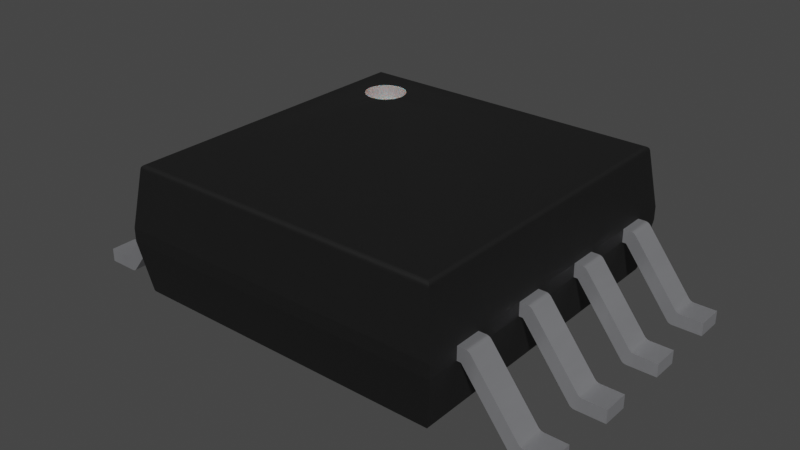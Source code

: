 # Source: SOIC127P790X216-8N.blend  (saved by Blender 3.2.14; exported with 4.5.12 LTS)
import bpy
from mathutils import Matrix  # noqa: F401  (used for matrix-valued properties, if any)

bpy.ops.wm.read_factory_settings(use_empty=True)
scene = bpy.context.scene
scene.name = 'Scene'

# ---- collections
col_collection = bpy.data.collections.new('Collection'); scene.collection.children.link(col_collection)

# ---- materials (node trees are filled in below, after node groups)
mat_plastic_chip_detailed = bpy.data.materials.new('plastic_chip_detailed')
mat_plastic_chip_detailed.use_transparent_shadow = False
mat_plastic_chip_detailed.preview_render_type = 'CUBE'
mat_metal_pins = bpy.data.materials.new('metal_pins')
mat_metal_pins.use_transparent_shadow = False
mat_metal_pins.preview_render_type = 'CUBE'
mat_white_markings = bpy.data.materials.new('white_markings')
mat_white_markings.use_transparent_shadow = False
mat_white_markings.preview_render_type = 'FLAT'

# ---- material node trees
mat_plastic_chip_detailed.use_nodes = True; mat_plastic_chip_detailed.node_tree.nodes.clear()
_N = mat_plastic_chip_detailed.node_tree.nodes; _L = mat_plastic_chip_detailed.node_tree.links
n0 = _N.new('ShaderNodeTexVoronoi'); n0.name = 'Voronoi Texture'; n0.location = (-17912, 1250)
n1 = _N.new('ShaderNodeOutputMaterial'); n1.name = 'Material Output'; n1.location = (1872, 639)
n2 = _N.new('ShaderNodeNewGeometry'); n2.name = 'Geometry'; n2.location = (961, 1090)
n3 = _N.new('ShaderNodeValToRGB'); n3.name = 'ColorRamp.007'; n3.location = (1181, 773)
while len(n3.color_ramp.elements) > 1: n3.color_ramp.elements.remove(n3.color_ramp.elements[-1])
n3.color_ramp.elements[0].position = 0.3182; n3.color_ramp.elements[0].color = (0.5119, 0.5119, 0.5119, 1.0)
_e = n3.color_ramp.elements.new(0.75); _e.color = (1.0, 0.8921, 0.9277, 1.0)
n4 = _N.new('ShaderNodeTexCoord'); n4.name = 'Texture Coordinate.001'; n4.location = (351, 244)
n5 = _N.new('ShaderNodeBump'); n5.name = 'Bump.001'; n5.location = (1139, 402)
n5.inputs[0].default_value = 0.04
n5.inputs[1].default_value = 1.0
n5.inputs[2].default_value = 1.0
n6 = _N.new('ShaderNodeBsdfPrincipled'); n6.name = 'Principled BSDF'; n6.location = (1501, 615)
n6.distribution = 'GGX'
n6.subsurface_method = 'BURLEY'
n6.inputs[3].default_value = 1.45
n6.inputs[27].default_value = (0.0, 0.0, 0.0, 1.0)
n6.inputs[28].default_value = 1.0
n7 = _N.new('ShaderNodeValToRGB'); n7.name = 'ColorRamp.006'; n7.location = (1181, 1056)
while len(n7.color_ramp.elements) > 1: n7.color_ramp.elements.remove(n7.color_ramp.elements[-1])
n7.color_ramp.elements[0].position = 0.5023; n7.color_ramp.elements[0].color = (0.006974, 0.006974, 0.006974, 1.0)
_e = n7.color_ramp.elements.new(0.5523); _e.color = (0.06171, 0.05594, 0.05776, 1.0)
n8 = _N.new('ShaderNodeTexNoise'); n8.name = 'Noise Texture.002'; n8.location = (690, 352)
n8.inputs[3].default_value = 8.0
n9 = _N.new('ShaderNodeBump'); n9.name = 'Bump'; n9.location = (843, 652)
n9.inputs[0].default_value = 0.1
n9.inputs[1].default_value = 1.0
n9.inputs[2].default_value = 1.0
_L.new(n2.outputs[7], n7.inputs[0])
_L.new(n7.outputs[0], n6.inputs[0])
_L.new(n2.outputs[7], n3.inputs[0])
_L.new(n3.outputs[0], n6.inputs[2])
_L.new(n8.outputs[0], n5.inputs[3])
_L.new(n9.outputs[0], n5.inputs[4])
_L.new(n5.outputs[0], n6.inputs[5])
_L.new(n6.outputs[0], n1.inputs[0])
_L.new(n4.outputs[2], n8.inputs[0])
n1.is_active_output = True
mat_metal_pins.use_nodes = True; mat_metal_pins.node_tree.nodes.clear()
_N = mat_metal_pins.node_tree.nodes; _L = mat_metal_pins.node_tree.links
n0 = _N.new('ShaderNodeMapping'); n0.name = 'Mapping'; n0.location = (-1447, -91)
n0.inputs[3].default_value = (4.8, 1.2, 1.1)
n1 = _N.new('ShaderNodeBsdfPrincipled'); n1.name = 'Principled BSDF'; n1.location = (-560, 254)
n1.distribution = 'GGX'
n1.subsurface_method = 'BURLEY'
n1.inputs[1].default_value = 0.7818
n1.inputs[2].default_value = 0.2886
n1.inputs[3].default_value = 1.45
n1.inputs[13].default_value = 0.0
n1.inputs[27].default_value = (0.0, 0.0, 0.0, 1.0)
n1.inputs[28].default_value = 1.0
n2 = _N.new('ShaderNodeOutputMaterial'); n2.name = 'Material Output.002'; n2.location = (-205, 253)
n2.width = 213
n3 = _N.new('ShaderNodeTexNoise'); n3.name = 'Noise Texture.002'; n3.location = (-1228, -73)
n3.inputs[2].default_value = 0.1
n3.inputs[3].default_value = 7.0
n3.inputs[4].default_value = 0.6
n3.inputs[8].default_value = 0.4
n4 = _N.new('ShaderNodeTexCoord'); n4.name = 'Texture Coordinate'; n4.location = (-1636, -116)
n5 = _N.new('ShaderNodeMix'); n5.name = 'Mix.001'; n5.location = (-921, 45)
n5.data_type = 'RGBA'
n5.inputs[6].default_value = (0.9398, 0.9547, 1.0, 1.0)
n5.inputs[7].default_value = (0.13, 0.1259, 0.1359, 1.0)
n6 = _N.new('ShaderNodeBump'); n6.name = 'Bump.001'; n6.location = (-1001, -227)
n6.inputs[0].default_value = 0.05
n6.inputs[1].default_value = 0.01
n6.inputs[2].default_value = 1.0
_L.new(n1.outputs[0], n2.inputs[0])
_L.new(n3.outputs[0], n6.inputs[3])
_L.new(n0.outputs[0], n3.inputs[0])
_L.new(n3.outputs[0], n5.inputs[0])
_L.new(n4.outputs[3], n0.inputs[0])
_L.new(n5.outputs[2], n1.inputs[0])
_L.new(n6.outputs[0], n1.inputs[5])
n2.is_active_output = True
mat_white_markings.use_nodes = True; mat_white_markings.node_tree.nodes.clear()
_N = mat_white_markings.node_tree.nodes; _L = mat_white_markings.node_tree.links
n0 = _N.new('ShaderNodeOutputMaterial'); n0.name = 'Material Output'; n0.location = (300, 300)
n1 = _N.new('ShaderNodeBsdfPrincipled'); n1.name = 'Principled BSDF'; n1.location = (-34, 272)
n1.distribution = 'GGX'
n1.subsurface_method = 'BURLEY'
n1.inputs[1].default_value = 0.02
n1.inputs[2].default_value = 0.4636
n1.inputs[3].default_value = 1.4
n1.inputs[8].default_value = 1.0
n1.inputs[10].default_value = 0.3682
n1.inputs[13].default_value = 0.6591
n1.inputs[18].default_value = 0.2318
n1.inputs[20].default_value = 0.6709
n1.inputs[24].default_value = 0.1191
n1.inputs[27].default_value = (0.0, 0.0, 0.0, 1.0)
n1.inputs[28].default_value = 1.0
n2 = _N.new('ShaderNodeMapping'); n2.name = 'Mapping'; n2.location = (-1010, 265)
n2.inputs[3].default_value = (3.0, 1.0, 1.0)
n3 = _N.new('ShaderNodeTexCoord'); n3.name = 'Texture Coordinate'; n3.location = (-1250, 180)
n4 = _N.new('ShaderNodeBump'); n4.name = 'Bump'; n4.location = (-376, -99)
n4.inputs[0].default_value = 0.05
n4.inputs[1].default_value = 1.0
n4.inputs[2].default_value = 1.0
n5 = _N.new('ShaderNodeTexNoise'); n5.name = 'Noise Texture'; n5.location = (-662, 176)
n5.inputs[2].default_value = 88.0
n5.inputs[3].default_value = 10.8
n5.inputs[4].default_value = 0.9167
n5.inputs[8].default_value = 1.6
n6 = _N.new('ShaderNodeValToRGB'); n6.name = 'ColorRamp'; n6.location = (-354, 186)
while len(n6.color_ramp.elements) > 1: n6.color_ramp.elements.remove(n6.color_ramp.elements[-1])
n6.color_ramp.elements[0].position = 0.0; n6.color_ramp.elements[0].color = (0.2596, 0.2596, 0.2596, 1.0)
_e = n6.color_ramp.elements.new(1.0); _e.color = (0.6303, 0.6303, 0.6303, 1.0)
n7 = _N.new('ShaderNodeMix'); n7.name = 'Mix'; n7.location = (-204, 152)
n7.data_type = 'RGBA'
n7.inputs[0].default_value = 0.3682
n7.inputs[7].default_value = (0.2525, 0.2525, 0.2525, 1.0)
_L.new(n5.outputs[0], n6.inputs[0])
_L.new(n1.outputs[0], n0.inputs[0])
_L.new(n3.outputs[2], n2.inputs[0])
_L.new(n2.outputs[0], n5.inputs[0])
_L.new(n5.outputs[0], n4.inputs[3])
_L.new(n4.outputs[0], n1.inputs[5])
_L.new(n6.outputs[0], n7.inputs[6])
_L.new(n7.outputs[2], n1.inputs[0])
n0.is_active_output = True

# ---- world
world_world = bpy.data.worlds.new('World'); scene.world = world_world
world_world.use_nodes = True; world_world.node_tree.nodes.clear()
_N = world_world.node_tree.nodes; _L = world_world.node_tree.links
n0 = _N.new('ShaderNodeOutputWorld'); n0.name = 'World Output'; n0.location = (300, 300)
n1 = _N.new('ShaderNodeBackground'); n1.name = 'Background'; n1.location = (10, 300)
n1.inputs[0].default_value = (0.05088, 0.05088, 0.05088, 1.0)
_L.new(n1.outputs[0], n0.inputs[0])
n0.is_active_output = True
world_world.color = (0.05088, 0.05088, 0.05088)
world_world.use_sun_shadow = False
world_world.sun_shadow_jitter_overblur = 0.0

# ---- meshes
me_shape_9_indexedfaceset_001 = bpy.data.meshes.new('SHAPE_9_IndexedFaceSet.001')
me_shape_9_indexedfaceset_001.from_pydata([(-0.9544, -0.9544, 0.05906), (-0.9544, 0.9544, 0.05906), (-0.9816, 0.9816, 0.08242), (-0.979, 0.979, 0.07419), (-0.9621, 0.9621, 0.06016), (-0.9621, -0.9621, 0.06016), (-1.03, -1.03, 0.3935), (-1.03, 1.03, 0.3935), (-0.9816, -0.9816, 0.08242), (-0.979, -0.979, 0.07419), (-0.9759, -0.9759, 0.06933), (-0.9692, -0.9692, 0.06337), (0.9816, -0.9816, 0.08242), (0.979, -0.979, 0.07419), (0.9621, -0.9621, 0.06016), (1.03, -1.03, 0.3935), (0.9816, 0.9816, 0.08242), (-0.9759, 0.9759, 0.06933), (-0.9692, 0.9692, 0.06337), (0.9637, 0.9637, 0.06068), (0.9781, 0.9781, 0.07258), (-1.03, 1.03, 0.4752), (-0.9813, 0.9813, 0.8266), (0.9544, -0.9544, 0.05906), (0.9544, 0.9544, 0.05906), (0.9712, 0.9712, 0.06475), (0.975, 0.975, 0.06833), (0.9759, -0.9759, 0.06933), (0.9692, -0.9692, 0.06337), (1.03, -1.03, 0.4752), (1.03, 1.03, 0.3935), (1.03, 1.03, 0.4752), (-0.9813, -0.9813, 0.8266), (-1.03, -1.03, 0.4752), (-0.9757, -0.9757, 0.8399), (-0.9622, -0.9622, 0.8492), (-0.9788, 0.9788, 0.8349), (-0.9757, 0.9757, 0.8399), (-0.9696, 0.9696, 0.8455), (-0.9622, 0.9622, 0.8492), (0.9813, -0.9813, 0.8266), (0.9813, 0.9813, 0.8266), (0.9788, -0.9788, 0.8349), (0.9696, -0.9696, 0.8455), (0.9622, -0.9622, 0.8492), (-0.9788, -0.9788, 0.8349), (-0.9696, -0.9696, 0.8455), (-0.954, -0.954, 0.8504), (0.954, -0.954, 0.8504), (-0.5688, 0.7264, 0.8504), (-0.6021, 0.7841, 0.8504), (-0.6288, 0.8046, 0.8504), (-0.6598, 0.8174, 0.8504), (-0.8046, 0.7575, 0.8504), (-0.8174, 0.7264, 0.8504), (-0.7841, 0.6021, 0.8504), (-0.7575, 0.5817, 0.8504), (-0.7264, 0.5688, 0.8504), (-0.6931, 0.5644, 0.8504), (-0.6598, 0.5688, 0.8504), (-0.5817, 0.6288, 0.8504), (-0.954, 0.954, 0.8504), (0.9748, 0.9748, 0.8409), (0.9779, 0.9779, 0.8366), (0.9757, -0.9757, 0.8399), (0.954, 0.954, 0.8504), (0.9634, 0.9634, 0.8487), (0.971, 0.971, 0.8446), (-0.5688, 0.7264, 0.7654), (-0.6021, 0.7841, 0.7654), (-0.6288, 0.8046, 0.7654), (-0.6931, 0.8218, 0.7654), (-0.7841, 0.7841, 0.7654), (-0.8174, 0.7264, 0.7654), (-0.8218, 0.6931, 0.7654), (-0.8174, 0.6598, 0.7654), (-0.8046, 0.6288, 0.7654), (-0.7841, 0.6021, 0.7654), (-0.7264, 0.5688, 0.7654), (-0.6598, 0.5688, 0.7654), (-0.5688, 0.6598, 0.7654), (-0.5644, 0.6931, 0.7654), (-0.5644, 0.6931, 0.8504), (-0.5817, 0.7575, 0.8504), (-0.6931, 0.8218, 0.8504), (-0.7264, 0.8174, 0.8504), (-0.7575, 0.8046, 0.8504), (-0.7841, 0.7841, 0.8504), (-0.8218, 0.6931, 0.8504), (-0.8174, 0.6598, 0.8504), (-0.8046, 0.6288, 0.8504), (-0.6288, 0.5817, 0.8504), (-0.6021, 0.6021, 0.8504), (-0.5688, 0.6598, 0.8504), (-0.5817, 0.7575, 0.7654), (-0.6598, 0.8174, 0.7654), (-0.7264, 0.8174, 0.7654), (-0.7575, 0.8046, 0.7654), (-0.8046, 0.7575, 0.7654), (-0.7575, 0.5817, 0.7654), (-0.6931, 0.5644, 0.7654), (-0.6288, 0.5817, 0.7654), (-0.6021, 0.6021, 0.7654), (-0.5817, 0.6288, 0.7654), (-1.418, 0.8317, 0.08169), (-1.378, 0.8317, 0.0), (-1.555, 0.8317, 0.08169), (-1.393, 0.8317, 0.09089), (-1.092, 0.8317, 0.471), (-1.03, 0.8317, 0.4752), (-1.369, 0.8317, 0.001059), (-1.352, 0.8317, 0.009201), (-1.418, 0.6683, 0.08169), (-1.409, 0.8317, 0.08275), (-1.4, 0.8317, 0.08587), (-1.386, 0.8317, 0.09756), (-1.4, 0.6683, 0.08587), (-1.393, 0.6683, 0.09089), (-1.555, 0.6683, 0.0), (-1.36, 0.6683, 0.004179), (-1.346, 0.6683, 0.01586), (-1.03, 0.6683, 0.4752), (-1.106, 0.6683, 0.4593), (-1.083, 0.6683, 0.4741), (-1.386, 0.6683, 0.09756), (-1.409, 0.6683, 0.08275), (-1.555, 0.6683, 0.08169), (-1.555, 0.8317, 0.0), (-1.378, 0.6683, 0.0), (-1.36, 0.8317, 0.004179), (-1.346, 0.8317, 0.01586), (-1.369, 0.6683, 0.001059), (-1.352, 0.6683, 0.009201), (-1.054, 0.8317, 0.3935), (-1.03, 0.8317, 0.3935), (-1.054, 0.6683, 0.3935), (-1.03, 0.6683, 0.3935), (-1.074, 0.6683, 0.4752), (-1.074, 0.8317, 0.4752), (-1.1, 0.6683, 0.466), (-1.092, 0.6683, 0.471), (-1.106, 0.8317, 0.4593), (-1.1, 0.8317, 0.466), (-1.083, 0.8317, 0.4741), (1.418, 0.8317, 0.08169), (1.418, 0.6683, 0.08169), (1.369, 0.8317, 0.001059), (1.36, 0.8317, 0.004179), (1.352, 0.8317, 0.009201), (1.054, 0.8317, 0.3935), (1.092, 0.8317, 0.471), (1.083, 0.8317, 0.4741), (1.386, 0.8317, 0.09756), (1.393, 0.8317, 0.09089), (1.555, 0.8317, 0.08169), (1.409, 0.6683, 0.08275), (1.4, 0.6683, 0.08587), (1.393, 0.6683, 0.09089), (1.386, 0.6683, 0.09756), (1.409, 0.8317, 0.08275), (1.4, 0.8317, 0.08587), (1.555, 0.6683, 0.0), (1.555, 0.6683, 0.08169), (1.1, 0.6683, 0.466), (1.092, 0.6683, 0.471), (1.03, 0.6683, 0.4752), (1.054, 0.6683, 0.3935), (1.36, 0.6683, 0.004179), (1.352, 0.6683, 0.009201), (1.555, 0.8317, 0.0), (1.378, 0.6683, 0.0), (1.369, 0.6683, 0.001059), (1.346, 0.6683, 0.01586), (1.378, 0.8317, 0.0), (1.346, 0.8317, 0.01586), (1.03, 0.8317, 0.3935), (1.03, 0.6683, 0.3935), (1.03, 0.8317, 0.4752), (1.074, 0.8317, 0.4752), (1.106, 0.6683, 0.4593), (1.106, 0.8317, 0.4593), (1.1, 0.8317, 0.466), (1.074, 0.6683, 0.4752), (1.083, 0.6683, 0.4741), (-1.418, 0.3317, 0.08169), (-1.555, 0.3317, 0.0), (-1.4, 0.3317, 0.08587), (-1.393, 0.3317, 0.09089), (-1.386, 0.3317, 0.09756), (-1.106, 0.3317, 0.4593), (-1.1, 0.3317, 0.466), (-1.083, 0.3317, 0.4741), (-1.369, 0.3317, 0.001059), (-1.409, 0.3317, 0.08275), (-1.555, 0.3317, 0.08169), (-1.369, 0.1683, 0.001059), (-1.36, 0.1683, 0.004179), (-1.352, 0.1683, 0.009201), (-1.346, 0.1683, 0.01586), (-1.054, 0.1683, 0.3935), (-1.074, 0.1683, 0.4752), (-1.106, 0.1683, 0.4593), (-1.1, 0.1683, 0.466), (-1.092, 0.1683, 0.471), (-1.083, 0.1683, 0.4741), (-1.386, 0.1683, 0.09756), (-1.418, 0.1683, 0.08169), (-1.409, 0.1683, 0.08275), (-1.4, 0.1683, 0.08587), (-1.393, 0.1683, 0.09089), (-1.555, 0.1683, 0.08169), (-1.378, 0.3317, 0.0), (-1.555, 0.1683, 0.0), (-1.378, 0.1683, 0.0), (-1.36, 0.3317, 0.004179), (-1.352, 0.3317, 0.009201), (-1.346, 0.3317, 0.01586), (-1.054, 0.3317, 0.3935), (-1.03, 0.1683, 0.3935), (-1.03, 0.3317, 0.3935), (-1.03, 0.1683, 0.4752), (-1.03, 0.3317, 0.4752), (-1.074, 0.3317, 0.4752), (-1.092, 0.3317, 0.471), (1.418, 0.3317, 0.08169), (1.555, 0.1683, 0.08169), (1.555, 0.3317, 0.0), (1.369, 0.3317, 0.001059), (1.36, 0.3317, 0.004179), (1.352, 0.3317, 0.009201), (1.346, 0.3317, 0.01586), (1.054, 0.3317, 0.3935), (1.03, 0.3317, 0.3935), (1.03, 0.3317, 0.4752), (1.092, 0.3317, 0.471), (1.083, 0.3317, 0.4741), (1.409, 0.3317, 0.08275), (1.555, 0.3317, 0.08169), (1.418, 0.1683, 0.08169), (1.409, 0.1683, 0.08275), (1.4, 0.1683, 0.08587), (1.4, 0.3317, 0.08587), (1.393, 0.3317, 0.09089), (1.393, 0.1683, 0.09089), (1.1, 0.1683, 0.466), (1.092, 0.1683, 0.471), (1.083, 0.1683, 0.4741), (1.054, 0.1683, 0.3935), (1.346, 0.1683, 0.01586), (1.555, 0.1683, 0.0), (1.378, 0.3317, 0.0), (1.378, 0.1683, 0.0), (1.369, 0.1683, 0.001059), (1.36, 0.1683, 0.004179), (1.352, 0.1683, 0.009201), (1.03, 0.1683, 0.3935), (1.386, 0.1683, 0.09756), (1.106, 0.1683, 0.4593), (1.386, 0.3317, 0.09756), (1.03, 0.1683, 0.4752), (1.106, 0.3317, 0.4593), (1.1, 0.3317, 0.466), (1.074, 0.3317, 0.4752), (1.074, 0.1683, 0.4752), (-1.555, -0.1683, 0.08169), (-1.418, -0.1683, 0.08169), (-1.409, -0.1683, 0.08275), (-1.393, -0.1683, 0.09089), (-1.106, -0.1683, 0.4593), (-1.1, -0.1683, 0.466), (-1.092, -0.1683, 0.471), (-1.083, -0.1683, 0.4741), (-1.074, -0.1683, 0.4752), (-1.03, -0.1683, 0.4752), (-1.346, -0.1683, 0.01586), (-1.36, -0.1683, 0.004179), (-1.4, -0.1683, 0.08587), (-1.386, -0.1683, 0.09756), (-1.386, -0.3317, 0.09756), (-1.4, -0.3317, 0.08587), (-1.393, -0.3317, 0.09089), (-1.555, -0.3317, 0.08169), (-1.555, -0.1683, 0.0), (-1.378, -0.3317, 0.0), (-1.369, -0.3317, 0.001059), (-1.352, -0.3317, 0.009201), (-1.03, -0.3317, 0.4752), (-1.106, -0.3317, 0.4593), (-1.1, -0.3317, 0.466), (-1.092, -0.3317, 0.471), (-1.418, -0.3317, 0.08169), (-1.409, -0.3317, 0.08275), (-1.378, -0.1683, 0.0), (-1.555, -0.3317, 0.0), (-1.369, -0.1683, 0.001059), (-1.352, -0.1683, 0.009201), (-1.36, -0.3317, 0.004179), (-1.346, -0.3317, 0.01586), (-1.054, -0.3317, 0.3935), (-1.054, -0.1683, 0.3935), (-1.03, -0.3317, 0.3935), (-1.03, -0.1683, 0.3935), (-1.083, -0.3317, 0.4741), (-1.074, -0.3317, 0.4752), (1.369, -0.1683, 0.001059), (1.352, -0.1683, 0.009201), (1.054, -0.1683, 0.3935), (1.03, -0.1683, 0.4752), (1.074, -0.1683, 0.4752), (1.1, -0.1683, 0.466), (1.083, -0.1683, 0.4741), (1.386, -0.1683, 0.09756), (1.418, -0.1683, 0.08169), (1.4, -0.1683, 0.08587), (1.393, -0.1683, 0.09089), (1.555, -0.1683, 0.08169), (1.409, -0.3317, 0.08275), (1.4, -0.3317, 0.08587), (1.409, -0.1683, 0.08275), (1.555, -0.3317, 0.08169), (1.378, -0.3317, 0.0), (1.555, -0.3317, 0.0), (1.418, -0.3317, 0.08169), (1.393, -0.3317, 0.09089), (1.386, -0.3317, 0.09756), (1.106, -0.3317, 0.4593), (1.1, -0.3317, 0.466), (1.092, -0.3317, 0.471), (1.083, -0.3317, 0.4741), (1.054, -0.3317, 0.3935), (1.346, -0.3317, 0.01586), (1.555, -0.1683, 0.0), (1.369, -0.3317, 0.001059), (1.36, -0.3317, 0.004179), (1.352, -0.3317, 0.009201), (1.378, -0.1683, 0.0), (1.36, -0.1683, 0.004179), (1.346, -0.1683, 0.01586), (1.03, -0.1683, 0.3935), (1.03, -0.3317, 0.3935), (1.03, -0.3317, 0.4752), (1.106, -0.1683, 0.4593), (1.092, -0.1683, 0.471), (1.074, -0.3317, 0.4752), (-1.555, -0.6683, 0.08169), (-1.555, -0.6683, 0.0), (-1.378, -0.6683, 0.0), (-1.4, -0.6683, 0.08587), (-1.393, -0.6683, 0.09089), (-1.092, -0.6683, 0.471), (-1.03, -0.6683, 0.4752), (-1.03, -0.6683, 0.3935), (-1.369, -0.6683, 0.001059), (-1.36, -0.6683, 0.004179), (-1.418, -0.8317, 0.08169), (-1.418, -0.6683, 0.08169), (-1.409, -0.6683, 0.08275), (-1.386, -0.8317, 0.09756), (-1.4, -0.8317, 0.08587), (-1.393, -0.8317, 0.09089), (-1.555, -0.8317, 0.0), (-1.555, -0.8317, 0.08169), (-1.36, -0.8317, 0.004179), (-1.352, -0.8317, 0.009201), (-1.054, -0.8317, 0.3935), (-1.074, -0.8317, 0.4752), (-1.083, -0.8317, 0.4741), (-1.409, -0.8317, 0.08275), (-1.378, -0.8317, 0.0), (-1.352, -0.6683, 0.009201), (-1.346, -0.8317, 0.01586), (-1.369, -0.8317, 0.001059), (-1.346, -0.6683, 0.01586), (-1.054, -0.6683, 0.3935), (-1.03, -0.8317, 0.3935), (-1.386, -0.6683, 0.09756), (-1.106, -0.6683, 0.4593), (-1.03, -0.8317, 0.4752), (-1.074, -0.6683, 0.4752), (-1.106, -0.8317, 0.4593), (-1.1, -0.8317, 0.466), (-1.092, -0.8317, 0.471), (-1.1, -0.6683, 0.466), (-1.083, -0.6683, 0.4741), (1.418, -0.8317, 0.08169), (1.555, -0.8317, 0.08169), (1.378, -0.6683, 0.0), (1.369, -0.6683, 0.001059), (1.352, -0.6683, 0.009201), (1.346, -0.6683, 0.01586), (1.054, -0.6683, 0.3935), (1.03, -0.6683, 0.4752), (1.1, -0.6683, 0.466), (1.083, -0.6683, 0.4741), (1.409, -0.6683, 0.08275), (1.4, -0.6683, 0.08587), (1.418, -0.6683, 0.08169), (1.393, -0.6683, 0.09089), (1.555, -0.6683, 0.08169), (1.378, -0.8317, 0.0), (1.409, -0.8317, 0.08275), (1.4, -0.8317, 0.08587), (1.393, -0.8317, 0.09089), (1.092, -0.8317, 0.471), (1.083, -0.8317, 0.4741), (1.074, -0.8317, 0.4752), (1.054, -0.8317, 0.3935), (1.369, -0.8317, 0.001059), (1.36, -0.8317, 0.004179), (1.352, -0.8317, 0.009201), (1.555, -0.8317, 0.0), (1.555, -0.6683, 0.0), (1.36, -0.6683, 0.004179), (1.346, -0.8317, 0.01586), (1.03, -0.8317, 0.3935), (1.03, -0.6683, 0.3935), (1.03, -0.8317, 0.4752), (1.386, -0.8317, 0.09756), (1.106, -0.8317, 0.4593), (1.386, -0.6683, 0.09756), (1.074, -0.6683, 0.4752), (1.106, -0.6683, 0.4593), (1.092, -0.6683, 0.471), (1.1, -0.8317, 0.466)], [], [(24, 1, 0), (24, 0, 23), (2, 6, 8), (2, 7, 6), (8, 15, 12), (8, 6, 15), (4, 0, 1), (4, 5, 0), (18, 10, 11), (18, 11, 5), (18, 5, 4), (17, 9, 10), (17, 10, 18), (3, 8, 9), (3, 9, 17), (2, 8, 3), (33, 6, 7), (33, 7, 21), (2, 16, 30), (2, 30, 7), (13, 9, 8), (13, 8, 12), (27, 10, 9), (27, 9, 13), (28, 11, 10), (28, 5, 11), (28, 10, 27), (14, 0, 5), (14, 5, 28), (23, 0, 14), (29, 15, 6), (29, 6, 33), (16, 12, 15), (16, 15, 30), (24, 4, 1), (19, 18, 4), (19, 4, 24), (25, 17, 18), (25, 18, 19), (26, 17, 25), (20, 3, 17), (20, 17, 26), (16, 2, 3), (16, 3, 20), (21, 32, 33), (22, 32, 21), (31, 7, 30), (31, 21, 7), (16, 13, 12), (20, 27, 13), (20, 13, 16), (26, 27, 20), (25, 28, 27), (25, 27, 26), (19, 14, 28), (19, 28, 25), (24, 23, 14), (24, 14, 19), (29, 30, 15), (29, 31, 30), (33, 40, 29), (32, 40, 33), (36, 45, 32), (36, 32, 22), (37, 34, 45), (37, 46, 34), (37, 45, 36), (38, 35, 46), (38, 46, 37), (39, 47, 35), (39, 35, 38), (61, 47, 39), (21, 31, 41), (22, 21, 41), (31, 29, 40), (41, 31, 40), (44, 47, 48), (44, 35, 47), (43, 34, 46), (43, 46, 35), (43, 35, 44), (64, 45, 34), (64, 34, 43), (42, 32, 45), (42, 45, 64), (40, 32, 42), (56, 47, 55), (90, 55, 47), (89, 90, 47), (57, 47, 56), (58, 47, 57), (59, 47, 58), (91, 47, 59), (48, 47, 91), (61, 53, 54), (61, 54, 88), (61, 88, 89), (61, 89, 47), (92, 48, 91), (87, 53, 61), (60, 48, 92), (86, 87, 61), (85, 86, 61), (84, 85, 61), (52, 84, 61), (65, 82, 49), (65, 49, 83), (65, 83, 50), (65, 50, 51), (65, 60, 93), (65, 93, 82), (65, 48, 60), (65, 52, 61), (65, 51, 52), (41, 36, 22), (63, 37, 36), (63, 36, 41), (62, 37, 63), (67, 38, 37), (67, 37, 62), (66, 39, 38), (66, 38, 67), (65, 61, 39), (65, 39, 66), (65, 44, 48), (66, 43, 44), (66, 44, 65), (67, 64, 43), (67, 43, 66), (62, 64, 67), (63, 42, 64), (63, 64, 62), (41, 40, 42), (41, 42, 63), (49, 81, 68), (49, 82, 81), (83, 68, 94), (83, 49, 68), (50, 94, 69), (50, 83, 94), (51, 69, 70), (51, 50, 69), (52, 70, 95), (52, 51, 70), (84, 95, 71), (84, 52, 95), (85, 71, 96), (85, 84, 71), (86, 96, 97), (86, 85, 96), (87, 97, 72), (87, 86, 97), (53, 72, 98), (53, 87, 72), (54, 98, 73), (54, 53, 98), (88, 54, 73), (88, 73, 74), (89, 88, 74), (89, 74, 75), (90, 89, 75), (90, 75, 76), (55, 76, 77), (55, 90, 76), (56, 77, 99), (56, 55, 77), (57, 99, 78), (57, 78, 100), (57, 56, 99), (58, 57, 100), (59, 100, 79), (59, 79, 101), (59, 58, 100), (91, 59, 101), (92, 101, 102), (92, 91, 101), (60, 102, 103), (60, 103, 80), (60, 92, 102), (93, 60, 80), (82, 80, 81), (82, 93, 80), (80, 103, 102), (69, 68, 81), (69, 94, 68), (69, 95, 70), (69, 71, 95), (69, 96, 71), (69, 97, 96), (69, 72, 97), (69, 98, 72), (69, 73, 98), (69, 74, 73), (69, 75, 74), (69, 76, 75), (69, 77, 76), (69, 99, 77), (69, 78, 99), (69, 100, 78), (69, 79, 100), (69, 101, 79), (69, 102, 101), (69, 81, 80), (69, 80, 102), (104, 126, 106), (104, 112, 126), (104, 127, 105), (104, 106, 127), (130, 105, 110), (130, 110, 129), (130, 129, 111), (113, 104, 105), (114, 105, 130), (114, 113, 105), (107, 114, 130), (115, 107, 130), (133, 115, 130), (141, 115, 133), (138, 142, 141), (138, 108, 142), (138, 143, 108), (138, 141, 133), (109, 133, 134), (109, 138, 133), (115, 124, 117), (107, 115, 117), (114, 117, 116), (114, 107, 117), (113, 116, 125), (113, 114, 116), (104, 125, 112), (104, 113, 125), (126, 118, 127), (126, 127, 106), (139, 140, 123), (139, 123, 137), (122, 139, 137), (135, 121, 136), (135, 137, 121), (135, 122, 137), (124, 122, 135), (120, 116, 117), (120, 117, 124), (120, 124, 135), (119, 120, 132), (131, 120, 119), (128, 112, 125), (128, 125, 116), (128, 116, 120), (128, 120, 131), (118, 126, 112), (118, 112, 128), (105, 127, 118), (105, 118, 128), (130, 132, 120), (111, 132, 130), (129, 119, 132), (129, 132, 111), (110, 131, 119), (110, 119, 129), (105, 128, 131), (105, 131, 110), (135, 130, 120), (135, 133, 130), (134, 133, 135), (134, 135, 136), (121, 134, 136), (121, 109, 134), (122, 124, 115), (122, 115, 141), (109, 121, 137), (109, 137, 138), (142, 139, 122), (142, 122, 141), (108, 140, 139), (108, 139, 142), (143, 123, 140), (143, 137, 123), (143, 140, 108), (138, 137, 143), (154, 145, 144), (154, 162, 145), (181, 150, 151), (181, 151, 178), (180, 181, 178), (149, 177, 175), (149, 178, 177), (149, 180, 178), (152, 180, 149), (174, 160, 153), (174, 153, 152), (174, 152, 149), (147, 174, 148), (146, 174, 147), (173, 144, 159), (173, 159, 160), (173, 160, 174), (173, 174, 146), (169, 154, 144), (169, 144, 173), (159, 145, 155), (159, 144, 145), (160, 155, 156), (160, 159, 155), (153, 156, 157), (153, 157, 158), (153, 160, 156), (152, 153, 158), (162, 169, 161), (162, 154, 169), (179, 164, 163), (179, 183, 164), (179, 182, 183), (166, 165, 182), (166, 176, 165), (166, 182, 179), (158, 166, 179), (172, 157, 156), (172, 158, 157), (172, 166, 158), (167, 168, 172), (170, 155, 145), (170, 156, 155), (170, 171, 167), (170, 172, 156), (170, 167, 172), (161, 145, 162), (161, 170, 145), (169, 170, 161), (169, 173, 170), (146, 171, 170), (146, 170, 173), (147, 167, 171), (147, 171, 146), (148, 168, 167), (148, 172, 168), (148, 167, 147), (174, 172, 148), (166, 172, 174), (166, 174, 149), (149, 175, 176), (149, 176, 166), (165, 176, 175), (165, 175, 177), (179, 152, 158), (179, 180, 152), (178, 165, 177), (178, 182, 165), (178, 183, 182), (151, 183, 178), (150, 164, 183), (150, 183, 151), (181, 163, 164), (181, 164, 150), (180, 179, 163), (180, 163, 181), (184, 210, 194), (184, 206, 210), (184, 185, 211), (184, 194, 185), (216, 211, 192), (216, 192, 214), (216, 214, 215), (193, 184, 211), (186, 211, 216), (186, 193, 211), (187, 186, 216), (188, 187, 216), (217, 188, 216), (189, 188, 217), (222, 190, 189), (222, 223, 190), (222, 191, 223), (222, 189, 217), (221, 217, 219), (221, 222, 217), (188, 205, 209), (187, 188, 209), (186, 209, 208), (186, 187, 209), (193, 208, 207), (193, 186, 208), (184, 207, 206), (184, 193, 207), (210, 212, 185), (210, 185, 194), (202, 203, 204), (202, 204, 200), (201, 202, 200), (199, 220, 218), (199, 200, 220), (199, 201, 200), (205, 201, 199), (198, 208, 209), (198, 209, 205), (198, 205, 199), (196, 198, 197), (195, 198, 196), (213, 206, 207), (213, 207, 208), (213, 208, 198), (213, 198, 195), (212, 210, 206), (212, 206, 213), (211, 185, 212), (211, 212, 213), (216, 197, 198), (215, 197, 216), (214, 196, 197), (214, 197, 215), (192, 195, 196), (192, 196, 214), (211, 213, 195), (211, 195, 192), (199, 216, 198), (199, 217, 216), (219, 217, 199), (219, 199, 218), (220, 219, 218), (220, 221, 219), (201, 205, 188), (201, 188, 189), (221, 220, 200), (221, 200, 222), (190, 202, 201), (190, 201, 189), (223, 203, 202), (223, 202, 190), (191, 204, 203), (191, 200, 204), (191, 203, 223), (222, 200, 191), (237, 238, 224), (237, 225, 238), (261, 234, 235), (261, 235, 262), (260, 261, 262), (231, 233, 232), (231, 262, 233), (231, 260, 262), (258, 260, 231), (230, 241, 242), (230, 242, 258), (230, 258, 231), (228, 230, 229), (227, 230, 228), (250, 224, 236), (250, 236, 241), (250, 241, 230), (250, 230, 227), (226, 237, 224), (226, 224, 250), (236, 238, 239), (236, 224, 238), (241, 239, 240), (241, 236, 239), (242, 240, 243), (242, 243, 256), (242, 241, 240), (258, 242, 256), (225, 226, 249), (225, 237, 226), (257, 245, 244), (257, 246, 245), (257, 263, 246), (247, 259, 263), (247, 255, 259), (247, 263, 257), (256, 247, 257), (248, 243, 240), (248, 256, 243), (248, 247, 256), (253, 254, 248), (251, 239, 238), (251, 240, 239), (251, 252, 253), (251, 248, 240), (251, 253, 248), (249, 238, 225), (249, 251, 238), (226, 251, 249), (226, 250, 251), (227, 252, 251), (227, 251, 250), (228, 253, 252), (228, 252, 227), (229, 254, 253), (229, 248, 254), (229, 253, 228), (230, 248, 229), (247, 248, 230), (247, 230, 231), (231, 232, 255), (231, 255, 247), (259, 255, 232), (259, 232, 233), (257, 258, 256), (257, 260, 258), (262, 259, 233), (262, 263, 259), (262, 246, 263), (235, 246, 262), (234, 245, 246), (234, 246, 235), (261, 244, 245), (261, 245, 234), (260, 257, 244), (260, 244, 261), (265, 281, 264), (265, 290, 281), (265, 282, 292), (265, 264, 282), (274, 292, 294), (274, 294, 275), (274, 275, 295), (266, 265, 292), (276, 292, 274), (276, 266, 292), (267, 276, 274), (277, 267, 274), (299, 277, 274), (268, 277, 299), (272, 269, 268), (272, 270, 269), (272, 271, 270), (272, 268, 299), (273, 299, 301), (273, 272, 299), (277, 278, 280), (267, 277, 280), (276, 280, 279), (276, 267, 280), (266, 279, 291), (266, 276, 279), (265, 291, 290), (265, 266, 291), (281, 293, 282), (281, 282, 264), (288, 289, 302), (288, 302, 303), (287, 288, 303), (298, 286, 300), (298, 303, 286), (298, 287, 303), (278, 287, 298), (297, 279, 280), (297, 280, 278), (297, 278, 298), (296, 297, 285), (284, 297, 296), (283, 290, 291), (283, 291, 279), (283, 279, 297), (283, 297, 284), (293, 281, 290), (293, 290, 283), (292, 282, 293), (292, 293, 283), (274, 285, 297), (295, 285, 274), (275, 296, 285), (275, 285, 295), (294, 284, 296), (294, 296, 275), (292, 283, 284), (292, 284, 294), (298, 274, 297), (298, 299, 274), (301, 299, 298), (301, 298, 300), (286, 301, 300), (286, 273, 301), (287, 278, 277), (287, 277, 268), (273, 286, 303), (273, 303, 272), (269, 288, 287), (269, 287, 268), (270, 289, 288), (270, 288, 269), (271, 302, 289), (271, 303, 302), (271, 289, 270), (272, 303, 271), (315, 322, 312), (315, 319, 322), (309, 342, 310), (309, 310, 308), (341, 309, 308), (306, 307, 338), (306, 308, 307), (306, 341, 308), (311, 341, 306), (337, 313, 314), (337, 314, 311), (337, 311, 306), (336, 337, 305), (304, 337, 336), (335, 312, 318), (335, 318, 313), (335, 313, 337), (335, 337, 304), (331, 315, 312), (331, 312, 335), (318, 322, 316), (318, 312, 322), (313, 316, 317), (313, 318, 316), (314, 317, 323), (314, 323, 324), (314, 313, 317), (311, 314, 324), (319, 331, 321), (319, 315, 331), (325, 327, 326), (325, 328, 327), (325, 343, 328), (329, 340, 343), (329, 339, 340), (329, 343, 325), (324, 329, 325), (330, 323, 317), (330, 324, 323), (330, 329, 324), (333, 334, 330), (320, 316, 322), (320, 317, 316), (320, 332, 333), (320, 330, 317), (320, 333, 330), (321, 322, 319), (321, 320, 322), (331, 320, 321), (331, 335, 320), (304, 332, 320), (304, 320, 335), (336, 333, 332), (336, 332, 304), (305, 334, 333), (305, 330, 334), (305, 333, 336), (337, 330, 305), (329, 330, 337), (329, 337, 306), (306, 338, 339), (306, 339, 329), (340, 339, 338), (340, 338, 307), (325, 311, 324), (325, 341, 311), (308, 340, 307), (308, 343, 340), (308, 328, 343), (310, 328, 308), (342, 327, 328), (342, 328, 310), (309, 326, 327), (309, 327, 342), (341, 325, 326), (341, 326, 309), (355, 361, 344), (355, 354, 361), (355, 345, 346), (355, 344, 345), (372, 346, 352), (372, 352, 353), (372, 353, 369), (356, 355, 346), (347, 346, 372), (347, 356, 346), (348, 347, 372), (375, 348, 372), (373, 375, 372), (376, 375, 373), (378, 382, 376), (378, 349, 382), (378, 383, 349), (378, 376, 373), (350, 373, 351), (350, 378, 373), (375, 357, 359), (348, 375, 359), (347, 359, 358), (347, 348, 359), (356, 358, 367), (356, 347, 358), (355, 367, 354), (355, 356, 367), (361, 360, 345), (361, 345, 344), (380, 381, 366), (380, 366, 365), (379, 380, 365), (364, 377, 374), (364, 365, 377), (364, 379, 365), (357, 379, 364), (370, 358, 359), (370, 359, 357), (370, 357, 364), (362, 370, 363), (371, 370, 362), (368, 354, 367), (368, 367, 358), (368, 358, 370), (368, 370, 371), (360, 361, 354), (360, 354, 368), (346, 345, 360), (346, 360, 368), (372, 363, 370), (369, 363, 372), (353, 362, 363), (353, 363, 369), (352, 371, 362), (352, 362, 353), (346, 368, 371), (346, 371, 352), (364, 372, 370), (364, 373, 372), (351, 373, 364), (351, 364, 374), (377, 351, 374), (377, 350, 351), (379, 357, 375), (379, 375, 376), (350, 377, 365), (350, 365, 378), (382, 380, 379), (382, 379, 376), (349, 381, 380), (349, 380, 382), (383, 366, 381), (383, 365, 366), (383, 381, 349), (378, 365, 383), (398, 384, 396), (398, 385, 384), (392, 422, 393), (392, 393, 420), (421, 392, 420), (390, 391, 415), (390, 420, 391), (390, 421, 420), (419, 421, 390), (389, 395, 397), (389, 397, 419), (389, 419, 390), (412, 389, 388), (387, 389, 412), (386, 396, 394), (386, 394, 395), (386, 395, 389), (386, 389, 387), (411, 398, 396), (411, 396, 386), (394, 384, 400), (394, 396, 384), (395, 400, 401), (395, 394, 400), (397, 401, 402), (397, 402, 417), (397, 395, 401), (419, 397, 417), (385, 411, 410), (385, 398, 411), (418, 403, 423), (418, 404, 403), (418, 405, 404), (406, 416, 405), (406, 414, 416), (406, 405, 418), (417, 406, 418), (413, 402, 401), (413, 417, 402), (413, 406, 417), (408, 409, 413), (399, 400, 384), (399, 401, 400), (399, 407, 408), (399, 413, 401), (399, 408, 413), (410, 384, 385), (410, 399, 384), (411, 399, 410), (411, 386, 399), (387, 407, 399), (387, 399, 386), (412, 408, 407), (412, 407, 387), (388, 409, 408), (388, 413, 409), (388, 408, 412), (389, 413, 388), (406, 413, 389), (406, 389, 390), (390, 415, 414), (390, 414, 406), (416, 414, 415), (416, 415, 391), (418, 419, 417), (418, 421, 419), (420, 416, 391), (420, 405, 416), (420, 404, 405), (393, 404, 420), (422, 403, 404), (422, 404, 393), (392, 423, 403), (392, 403, 422), (421, 418, 423), (421, 423, 392)])
me_shape_9_indexedfaceset_001.polygons.foreach_set('material_index', [0, 0, 0, 0, 0, 0, 0, 0, 0, 0, 0, 0, 0, 0, 0, 0, 0, 0, 0, 0, 0, 0, 0, 0, 0, 0, 0, 0, 0, 0, 0, 0, 0, 0, 0, 0, 0, 0, 0, 0, 0, 0, 0, 0, 0, 0, 0, 0, 0, 0, 0, 0, 0, 0, 0, 0, 0, 0, 0, 0, 0, 0, 0, 0, 0, 0, 0, 0, 0, 0, 0, 0, 0, 0, 0, 0, 0, 0, 0, 0, 0, 0, 0, 0, 0, 0, 0, 0, 0, 0, 0, 0, 0, 0, 0, 0, 0, 0, 0, 0, 0, 0, 0, 0, 0, 0, 0, 0, 0, 0, 0, 0, 0, 0, 0, 0, 0, 0, 0, 0, 0, 0, 0, 0, 0, 0, 0, 0, 0, 0, 0, 0, 0, 0, 2, 2, 2, 2, 2, 2, 2, 2, 2, 2, 2, 2, 2, 2, 2, 2, 2, 2, 2, 2, 2, 2, 2, 2, 2, 2, 2, 2, 2, 2, 2, 2, 2, 2, 2, 2, 2, 2, 2, 2, 2, 2, 2, 2, 2, 2, 2, 2, 2, 2, 2, 2, 2, 2, 2, 2, 2, 2, 2, 2, 2, 2, 2, 2, 2, 2, 2, 2, 2, 2, 1, 1, 1, 1, 1, 1, 1, 1, 1, 1, 1, 1, 1, 1, 1, 1, 1, 1, 1, 1, 1, 1, 1, 1, 1, 1, 1, 1, 1, 1, 1, 1, 1, 1, 1, 1, 1, 1, 1, 1, 1, 1, 1, 1, 1, 1, 1, 1, 1, 1, 1, 1, 1, 1, 1, 1, 1, 1, 1, 1, 1, 1, 1, 1, 1, 1, 1, 1, 1, 1, 1, 1, 1, 1, 1, 1, 1, 1, 1, 1, 1, 1, 1, 1, 1, 1, 1, 1, 1, 1, 1, 1, 1, 1, 1, 1, 1, 1, 1, 1, 1, 1, 1, 1, 1, 1, 1, 1, 1, 1, 1, 1, 1, 1, 1, 1, 1, 1, 1, 1, 1, 1, 1, 1, 1, 1, 1, 1, 1, 1, 1, 1, 1, 1, 1, 1, 1, 1, 1, 1, 1, 1, 1, 1, 1, 1, 1, 1, 1, 1, 1, 1, 1, 1, 1, 1, 1, 1, 1, 1, 1, 1, 1, 1, 1, 1, 1, 1, 1, 1, 1, 1, 1, 1, 1, 1, 1, 1, 1, 1, 1, 1, 1, 1, 1, 1, 1, 1, 1, 1, 1, 1, 1, 1, 1, 1, 1, 1, 1, 1, 1, 1, 1, 1, 1, 1, 1, 1, 1, 1, 1, 1, 1, 1, 1, 1, 1, 1, 1, 1, 1, 1, 1, 1, 1, 1, 1, 1, 1, 1, 1, 1, 1, 1, 1, 1, 1, 1, 1, 1, 1, 1, 1, 1, 1, 1, 1, 1, 1, 1, 1, 1, 1, 1, 1, 1, 1, 1, 1, 1, 1, 1, 1, 1, 1, 1, 1, 1, 1, 1, 1, 1, 1, 1, 1, 1, 1, 1, 1, 1, 1, 1, 1, 1, 1, 1, 1, 1, 1, 1, 1, 1, 1, 1, 1, 1, 1, 1, 1, 1, 1, 1, 1, 1, 1, 1, 1, 1, 1, 1, 1, 1, 1, 1, 1, 1, 1, 1, 1, 1, 1, 1, 1, 1, 1, 1, 1, 1, 1, 1, 1, 1, 1, 1, 1, 1, 1, 1, 1, 1, 1, 1, 1, 1, 1, 1, 1, 1, 1, 1, 1, 1, 1, 1, 1, 1, 1, 1, 1, 1, 1, 1, 1, 1, 1, 1, 1, 1, 1, 1, 1, 1, 1, 1, 1, 1, 1, 1, 1, 1, 1, 1, 1, 1, 1, 1, 1, 1, 1, 1, 1, 1, 1, 1, 1, 1, 1, 1, 1, 1, 1, 1, 1, 1, 1, 1, 1, 1, 1, 1, 1, 1, 1, 1, 1, 1, 1, 1, 1, 1, 1, 1, 1, 1, 1, 1, 1, 1, 1, 1, 1, 1, 1, 1, 1, 1, 1, 1, 1, 1, 1, 1, 1, 1, 1, 1, 1, 1, 1, 1, 1, 1, 1, 1, 1, 1, 1, 1, 1, 1, 1, 1, 1, 1, 1, 1, 1, 1, 1, 1, 1, 1, 1, 1, 1, 1, 1, 1, 1, 1, 1, 1, 1, 1, 1, 1, 1, 1, 1, 1, 1, 1, 1, 1, 1, 1, 1, 1, 1, 1, 1, 1, 1, 1, 1, 1, 1, 1, 1, 1, 1, 1, 1, 1, 1, 1, 1, 1, 1, 1, 1, 1, 1, 1, 1, 1, 1, 1, 1, 1, 1, 1, 1, 1, 1, 1, 1, 1, 1, 1, 1, 1, 1, 1, 1, 1, 1, 1, 1, 1, 1, 1, 1, 1, 1, 1, 1, 1, 1, 1, 1, 1, 1, 1, 1, 1, 1, 1, 1, 1, 1, 1, 1, 1, 1, 1, 1, 1, 1, 1, 1, 1, 1, 1, 1, 1, 1, 1, 1, 1, 1, 1, 1, 1, 1, 1, 1, 1, 1, 1, 1, 1, 1, 1, 1, 1, 1, 1])
_uv = me_shape_9_indexedfaceset_001.uv_layers.new(name='UVMap')
_uv.uv.foreach_set('vector', [0.005366, 0.4812, 0.005366, 0.005337, 0.4813, 0.005352, 0.005366, 0.4812, 0.4813, 0.005352, 0.4813, 0.4813, 0.003273, 0.4986, 0.0809, 1.0, 0.003273, 0.9881, 0.003273, 0.4986, 0.0809, 0.4866, 0.0809, 1.0, 0.1954, 0.4986, 0.273, 1.0, 0.1954, 0.9881, 0.1954, 0.4986, 0.273, 0.4866, 0.273, 1.0, 0.003441, 0.003416, 0.4813, 0.005352, 0.005366, 0.005337, 0.003441, 0.003416, 0.4832, 0.003431, 0.4813, 0.005352, 0.001667, 0.001651, 0.4866, 1.526e-05, 0.485, 0.001666, 0.001667, 0.001651, 0.485, 0.001666, 0.4832, 0.003431, 0.001667, 0.001651, 0.4832, 0.003431, 0.003441, 0.003416, 2.235e-08, 0.5, 0.001216, 0.9874, 0.0, 0.9866, 0.0, 0.0, 0.4866, 1.526e-05, 0.001667, 0.001651, 0.001216, 0.4992, 0.003273, 0.9881, 0.001216, 0.9874, 0.001216, 0.4992, 0.001216, 0.9874, 2.235e-08, 0.5, 0.003273, 0.4986, 0.003273, 0.9881, 0.001216, 0.4992, 0.1013, 1.0, 0.0809, 1.0, 0.0809, 0.4866, 0.1013, 1.0, 0.0809, 0.4866, 0.1013, 0.4866, 0.4901, 0.9879, 0.4901, 0.4984, 0.5678, 0.4865, 0.4901, 0.9879, 0.5678, 0.4865, 0.5678, 0.9999, 0.1933, 0.9874, 0.1933, 0.4992, 0.1954, 0.4986, 0.1933, 0.9874, 0.1954, 0.4986, 0.1954, 0.9881, 0.1921, 0.9866, 0.1921, 0.5, 0.1933, 0.4992, 0.1921, 0.9866, 0.1933, 0.4992, 0.1933, 0.9874, 0.485, 0.485, 0.485, 0.001666, 0.4866, 1.526e-05, 0.485, 0.485, 0.4832, 0.003431, 0.485, 0.001666, 0.485, 0.485, 0.4866, 1.526e-05, 0.4866, 0.4866, 0.4832, 0.4832, 0.4813, 0.005352, 0.4832, 0.003431, 0.4832, 0.4832, 0.4832, 0.003431, 0.485, 0.485, 0.4813, 0.4813, 0.4813, 0.005352, 0.4832, 0.4832, 0.2934, 1.0, 0.273, 1.0, 0.273, 0.4866, 0.2934, 1.0, 0.273, 0.4866, 0.2934, 0.4866, 0.6828, 0.9879, 0.6828, 0.4984, 0.7604, 0.4865, 0.6828, 0.9879, 0.7604, 0.4865, 0.7604, 0.9999, 0.005366, 0.4812, 0.003441, 0.003416, 0.005366, 0.005337, 0.003043, 0.4836, 0.001667, 0.001651, 0.003441, 0.003416, 0.003043, 0.4836, 0.003441, 0.003416, 0.005366, 0.4812, 0.001174, 0.4854, 0.0, 0.0, 0.001667, 0.001651, 0.001174, 0.4854, 0.001667, 0.001651, 0.003043, 0.4836, 0.0002112, 0.4864, 0.0, 0.0, 0.001174, 0.4854, 0.4877, 0.4993, 0.4881, 0.9873, 0.4869, 0.9865, 0.4877, 0.4993, 0.4869, 0.9865, 0.4866, 0.5001, 0.4901, 0.4984, 0.4901, 0.9879, 0.4881, 0.9873, 0.4901, 0.4984, 0.4881, 0.9873, 0.4877, 0.4993, 0.1013, 0.4866, 0.1888, 0.988, 0.1013, 1.0, 0.1888, 0.4986, 0.1888, 0.988, 0.1013, 0.4866, 0.5881, 0.4865, 0.5678, 0.9999, 0.5678, 0.4865, 0.5881, 0.4865, 0.5881, 0.9999, 0.5678, 0.9999, 0.6828, 0.9879, 0.6807, 0.4991, 0.6828, 0.4984, 0.6803, 0.9871, 0.6795, 0.4999, 0.6807, 0.4991, 0.6803, 0.9871, 0.6807, 0.4991, 0.6828, 0.9879, 0.6792, 0.9863, 0.6795, 0.4999, 0.6803, 0.9871, 0.001174, 0.4854, 0.485, 0.485, 0.4866, 0.4866, 0.001174, 0.4854, 0.4866, 0.4866, 0.0002112, 0.4864, 0.003043, 0.4836, 0.4832, 0.4832, 0.485, 0.485, 0.003043, 0.4836, 0.485, 0.485, 0.001174, 0.4854, 0.005366, 0.4812, 0.4813, 0.4813, 0.4832, 0.4832, 0.005366, 0.4812, 0.4832, 0.4832, 0.003043, 0.4836, 0.7807, 0.4865, 0.7604, 0.9999, 0.7604, 0.4865, 0.7807, 0.4865, 0.7807, 0.9999, 0.7604, 0.9999, 0.2934, 0.4866, 0.3809, 0.988, 0.2934, 1.0, 0.3809, 0.4986, 0.3809, 0.988, 0.2934, 0.4866, 0.1909, 0.4993, 0.1909, 0.9873, 0.1888, 0.988, 0.1909, 0.4993, 0.1888, 0.988, 0.1888, 0.4986, 0.1921, 0.5001, 0.1921, 0.9866, 0.1909, 0.9873, 0.9731, 0.4865, 0.9716, 0.001503, 0.9731, 1.371e-06, 0.1921, 0.5001, 0.1909, 0.9873, 0.1909, 0.4993, 0.9716, 0.485, 0.9698, 0.003356, 0.9716, 0.001503, 0.9716, 0.485, 0.9716, 0.001503, 0.9731, 0.4865, 0.9698, 0.4831, 0.9677, 0.005393, 0.9698, 0.003356, 0.9698, 0.4831, 0.9698, 0.003356, 0.9716, 0.485, 0.9677, 0.4811, 0.9677, 0.005393, 0.9698, 0.4831, 0.5881, 0.9999, 0.5881, 0.4865, 0.6757, 0.4985, 0.6757, 0.9879, 0.5881, 0.9999, 0.6757, 0.4985, 0.7807, 0.9999, 0.7807, 0.4865, 0.8683, 0.4985, 0.8683, 0.9879, 0.7807, 0.9999, 0.8683, 0.4985, 0.49, 0.003355, 0.9677, 0.005393, 0.492, 0.005392, 0.49, 0.003355, 0.9698, 0.003356, 0.9677, 0.005393, 0.4881, 0.001502, 0.9731, 1.371e-06, 0.9716, 0.001503, 0.4881, 0.001502, 0.9716, 0.001503, 0.9698, 0.003356, 0.4881, 0.001502, 0.9698, 0.003356, 0.49, 0.003355, 0.3842, 0.9866, 0.383, 0.4993, 0.3842, 0.5001, 0.4866, 0.0, 0.9731, 1.371e-06, 0.4881, 0.001502, 0.383, 0.9873, 0.3809, 0.4986, 0.383, 0.4993, 0.383, 0.9873, 0.383, 0.4993, 0.3842, 0.9866, 0.3809, 0.988, 0.3809, 0.4986, 0.383, 0.9873, 0.9187, 0.3883, 0.9677, 0.005393, 0.9254, 0.3934, 0.9305, 0.4, 0.9254, 0.3934, 0.9677, 0.005393, 0.9337, 0.4078, 0.9305, 0.4, 0.9677, 0.005393, 0.911, 0.3851, 0.9677, 0.005393, 0.9187, 0.3883, 0.9027, 0.384, 0.9677, 0.005393, 0.911, 0.3851, 0.8944, 0.3851, 0.9677, 0.005393, 0.9027, 0.384, 0.8866, 0.3883, 0.9677, 0.005393, 0.8944, 0.3851, 0.492, 0.005392, 0.9677, 0.005393, 0.8866, 0.3883, 0.9677, 0.4811, 0.9305, 0.4321, 0.9337, 0.4244, 0.9677, 0.4811, 0.9337, 0.4244, 0.9348, 0.4161, 0.9677, 0.4811, 0.9348, 0.4161, 0.9337, 0.4078, 0.9677, 0.4811, 0.9337, 0.4078, 0.9677, 0.005393, 0.88, 0.3934, 0.492, 0.005392, 0.8866, 0.3883, 0.9254, 0.4387, 0.9305, 0.4321, 0.9677, 0.4811, 0.8749, 0.4, 0.492, 0.005392, 0.88, 0.3934, 0.9187, 0.4438, 0.9254, 0.4387, 0.9677, 0.4811, 0.911, 0.4471, 0.9187, 0.4438, 0.9677, 0.4811, 0.9027, 0.4481, 0.911, 0.4471, 0.9677, 0.4811, 0.8944, 0.4471, 0.9027, 0.4481, 0.9677, 0.4811, 0.492, 0.4811, 0.8706, 0.4161, 0.8717, 0.4244, 0.492, 0.4811, 0.8717, 0.4244, 0.8749, 0.4321, 0.492, 0.4811, 0.8749, 0.4321, 0.88, 0.4387, 0.492, 0.4811, 0.88, 0.4387, 0.8866, 0.4438, 0.492, 0.4811, 0.8749, 0.4, 0.8717, 0.4078, 0.492, 0.4811, 0.8717, 0.4078, 0.8706, 0.4161, 0.492, 0.4811, 0.492, 0.005392, 0.8749, 0.4, 0.492, 0.4811, 0.8944, 0.4471, 0.9677, 0.4811, 0.492, 0.4811, 0.8866, 0.4438, 0.8944, 0.4471, 0.6757, 0.4985, 0.6777, 0.9872, 0.6757, 0.9879, 0.6782, 0.4994, 0.679, 0.9865, 0.6777, 0.9872, 0.6782, 0.4994, 0.6777, 0.9872, 0.6757, 0.4985, 0.6792, 0.5002, 0.679, 0.9865, 0.6782, 0.4994, 0.4878, 0.4853, 0.9716, 0.485, 0.9731, 0.4865, 0.4878, 0.4853, 0.9731, 0.4865, 0.4868, 0.4863, 0.4897, 0.4835, 0.9698, 0.4831, 0.9716, 0.485, 0.4897, 0.4835, 0.9716, 0.485, 0.4878, 0.4853, 0.492, 0.4811, 0.9677, 0.4811, 0.9698, 0.4831, 0.492, 0.4811, 0.9698, 0.4831, 0.4897, 0.4835, 0.492, 0.4811, 0.49, 0.003355, 0.492, 0.005392, 0.4897, 0.4835, 0.4881, 0.001502, 0.49, 0.003355, 0.4897, 0.4835, 0.49, 0.003355, 0.492, 0.4811, 0.4878, 0.4853, 0.4866, 0.0, 0.4881, 0.001502, 0.4878, 0.4853, 0.4881, 0.001502, 0.4897, 0.4835, 0.4868, 0.4863, 0.4866, 0.0, 0.4878, 0.4853, 0.8708, 0.987, 0.8704, 0.4992, 0.8716, 0.4999, 0.8708, 0.987, 0.8716, 0.4999, 0.8718, 0.9862, 0.8683, 0.9879, 0.8683, 0.4985, 0.8704, 0.4992, 0.8683, 0.9879, 0.8704, 0.4992, 0.8708, 0.987, 0.983, 0.6294, 1.0, 0.5, 0.983, 0.6294, 0.983, 0.6294, 1.0, 0.5, 1.0, 0.5, 0.933, 0.75, 0.983, 0.6294, 0.933, 0.75, 0.933, 0.75, 0.983, 0.6294, 0.983, 0.6294, 0.8536, 0.8536, 0.933, 0.75, 0.8536, 0.8536, 0.8536, 0.8536, 0.933, 0.75, 0.933, 0.75, 0.75, 0.933, 0.8536, 0.8536, 0.75, 0.933, 0.75, 0.933, 0.8536, 0.8536, 0.8536, 0.8536, 0.6294, 0.983, 0.75, 0.933, 0.6294, 0.983, 0.6294, 0.983, 0.75, 0.933, 0.75, 0.933, 0.5, 1.0, 0.6294, 0.983, 0.5, 1.0, 0.5, 1.0, 0.6294, 0.983, 0.6294, 0.983, 0.3706, 0.983, 0.5, 1.0, 0.3706, 0.983, 0.3706, 0.983, 0.5, 1.0, 0.5, 1.0, 0.25, 0.933, 0.3706, 0.983, 0.25, 0.933, 0.25, 0.933, 0.3706, 0.983, 0.3706, 0.983, 0.1464, 0.8536, 0.25, 0.933, 0.1464, 0.8536, 0.1464, 0.8536, 0.25, 0.933, 0.25, 0.933, 0.06699, 0.75, 0.1464, 0.8536, 0.06699, 0.75, 0.06699, 0.75, 0.1464, 0.8536, 0.1464, 0.8536, 0.01704, 0.6294, 0.06699, 0.75, 0.01704, 0.6294, 0.01704, 0.6294, 0.06699, 0.75, 0.06699, 0.75, 0.0, 0.5, 0.01704, 0.6294, 0.01704, 0.6294, 0.0, 0.5, 0.01704, 0.6294, 0.0, 0.5, 0.01704, 0.3706, 0.0, 0.5, 0.0, 0.5, 0.01704, 0.3706, 0.0, 0.5, 0.01704, 0.3706, 0.06699, 0.25, 0.01704, 0.3706, 0.01704, 0.3706, 0.06699, 0.25, 0.01704, 0.3706, 0.06699, 0.25, 0.1464, 0.1464, 0.06699, 0.25, 0.1464, 0.1464, 0.1464, 0.1464, 0.06699, 0.25, 0.06699, 0.25, 0.25, 0.06699, 0.1464, 0.1464, 0.25, 0.06699, 0.25, 0.06699, 0.1464, 0.1464, 0.1464, 0.1464, 0.3706, 0.01704, 0.25, 0.06699, 0.3706, 0.01704, 0.3706, 0.01704, 0.3706, 0.01704, 0.5, 0.0, 0.3706, 0.01704, 0.25, 0.06699, 0.25, 0.06699, 0.5, 0.0, 0.3706, 0.01704, 0.5, 0.0, 0.6294, 0.01704, 0.5, 0.0, 0.6294, 0.01704, 0.6294, 0.01704, 0.6294, 0.01704, 0.75, 0.06699, 0.6294, 0.01704, 0.5, 0.0, 0.5, 0.0, 0.75, 0.06699, 0.6294, 0.01704, 0.75, 0.06699, 0.8536, 0.1464, 0.75, 0.06699, 0.8536, 0.1464, 0.8536, 0.1464, 0.75, 0.06699, 0.75, 0.06699, 0.933, 0.25, 0.8536, 0.1464, 0.933, 0.25, 0.933, 0.25, 0.933, 0.25, 0.983, 0.3706, 0.933, 0.25, 0.8536, 0.1464, 0.8536, 0.1464, 0.983, 0.3706, 0.933, 0.25, 0.983, 0.3706, 1.0, 0.5, 0.983, 0.3706, 1.0, 0.5, 1.0, 0.5, 0.983, 0.3706, 0.983, 0.3706, 0.983, 0.3706, 0.933, 0.25, 0.8536, 0.1464, 0.8536, 0.8536, 0.983, 0.6294, 1.0, 0.5, 0.8536, 0.8536, 0.933, 0.75, 0.983, 0.6294, 0.8536, 0.8536, 0.6294, 0.983, 0.75, 0.933, 0.8536, 0.8536, 0.5, 1.0, 0.6294, 0.983, 0.8536, 0.8536, 0.3706, 0.983, 0.5, 1.0, 0.8536, 0.8536, 0.25, 0.933, 0.3706, 0.983, 0.8536, 0.8536, 0.1464, 0.8536, 0.25, 0.933, 0.8536, 0.8536, 0.06699, 0.75, 0.1464, 0.8536, 0.8536, 0.8536, 0.01704, 0.6294, 0.06699, 0.75, 0.8536, 0.8536, 0.0, 0.5, 0.01704, 0.6294, 0.8536, 0.8536, 0.01704, 0.3706, 0.0, 0.5, 0.8536, 0.8536, 0.06699, 0.25, 0.01704, 0.3706, 0.8536, 0.8536, 0.1464, 0.1464, 0.06699, 0.25, 0.8536, 0.8536, 0.25, 0.06699, 0.1464, 0.1464, 0.8536, 0.8536, 0.3706, 0.01704, 0.25, 0.06699, 0.8536, 0.8536, 0.5, 0.0, 0.3706, 0.01704, 0.8536, 0.8536, 0.6294, 0.01704, 0.5, 0.0, 0.8536, 0.8536, 0.75, 0.06699, 0.6294, 0.01704, 0.8536, 0.8536, 0.8536, 0.1464, 0.75, 0.06699, 0.8536, 0.8536, 1.0, 0.5, 0.983, 0.3706, 0.8536, 0.8536, 0.983, 0.3706, 0.8536, 0.1464, 1.0, 1.0, 0.0, 0.0, 1.0, 0.0, 1.0, 1.0, 0.0, 1.0, 0.0, 0.0, 0.2601, 0.1719, 0.0, 0.0, 0.3364, 0.0, 0.2601, 0.1719, 0.0, 0.1719, 0.0, 0.0, 0.3979, 0.03338, 0.3364, 0.0, 0.354, 0.002228, 0.3979, 0.03338, 0.354, 0.002228, 0.3706, 0.008796, 0.3979, 0.03338, 0.3706, 0.008796, 0.3855, 0.01936, 0.2777, 0.1742, 0.2601, 0.1719, 0.3364, 0.0, 0.2943, 0.1807, 0.3364, 0.0, 0.3979, 0.03338, 0.2943, 0.1807, 0.2777, 0.1742, 0.3364, 0.0, 0.3092, 0.1913, 0.2943, 0.1807, 0.3979, 0.03338, 0.3216, 0.2053, 0.3092, 0.1913, 0.3979, 0.03338, 0.9533, 0.8281, 0.3216, 0.2053, 0.3979, 0.03338, 0.8537, 0.9666, 0.3216, 0.2053, 0.9533, 0.8281, 0.9152, 1.0, 0.866, 0.9806, 0.8537, 0.9666, 0.9152, 1.0, 0.8809, 0.9912, 0.866, 0.9806, 0.9152, 1.0, 0.8976, 0.9978, 0.8809, 0.9912, 0.9152, 1.0, 0.8537, 0.9666, 0.9533, 0.8281, 1.0, 1.0, 0.9533, 0.8281, 1.0, 0.8281, 1.0, 1.0, 0.9152, 1.0, 0.9533, 0.8281, 1.0, 1.0, 0.0, 1.0, 0.0, 0.7992, 1.0, 0.7992, 1.0, 1.0, 0.0, 0.7992, 1.0, 0.557, 0.0, 0.7992, 0.0, 0.557, 1.0, 0.557, 1.0, 0.7992, 0.0, 0.7992, 1.0, 0.2859, 0.0, 0.557, 0.0, 0.2859, 1.0, 0.2859, 1.0, 0.557, 0.0, 0.557, 1.0, 0.0, 0.0, 0.2859, 0.0, 0.0, 1.0, 0.0, 1.0, 0.2859, 0.0, 0.2859, 0.0, 1.0, 0.0, 0.0, 1.0, 0.0, 0.0, 1.0, 1.0, 0.0, 1.0, 1.0, 0.866, 0.9806, 0.8809, 0.9912, 0.8976, 0.9978, 0.866, 0.9806, 0.8976, 0.9978, 0.9152, 1.0, 0.8537, 0.9666, 0.866, 0.9806, 0.9152, 1.0, 0.9533, 0.8281, 1.0, 1.0, 1.0, 0.8281, 0.9533, 0.8281, 0.9152, 1.0, 1.0, 1.0, 0.9533, 0.8281, 0.8537, 0.9666, 0.9152, 1.0, 0.3216, 0.2053, 0.8537, 0.9666, 0.9533, 0.8281, 0.3979, 0.03338, 0.2943, 0.1807, 0.3092, 0.1913, 0.3979, 0.03338, 0.3092, 0.1913, 0.3216, 0.2053, 0.3979, 0.03338, 0.3216, 0.2053, 0.9533, 0.8281, 0.3706, 0.008796, 0.3979, 0.03338, 0.3855, 0.01936, 0.354, 0.002228, 0.3979, 0.03338, 0.3706, 0.008796, 0.3364, 0.0, 0.2601, 0.1719, 0.2777, 0.1742, 0.3364, 0.0, 0.2777, 0.1742, 0.2943, 0.1807, 0.3364, 0.0, 0.2943, 0.1807, 0.3979, 0.03338, 0.3364, 0.0, 0.3979, 0.03338, 0.354, 0.002228, 0.0, 0.0, 0.0, 0.1719, 0.2601, 0.1719, 0.0, 0.0, 0.2601, 0.1719, 0.3364, 0.0, 1.0, 1.0, 0.0, 1.0, 0.0, 0.0, 1.0, 1.0, 0.0, 0.0, 1.0, 0.0, 1.0, 1.0, 0.0, 0.7992, 0.0, 1.0, 1.0, 0.7992, 0.0, 0.7992, 1.0, 1.0, 1.0, 0.557, 0.0, 0.557, 0.0, 0.7992, 1.0, 0.557, 0.0, 0.7992, 1.0, 0.7992, 1.0, 0.2859, 0.0, 0.2859, 0.0, 0.557, 1.0, 0.2859, 0.0, 0.557, 1.0, 0.557, 1.0, 0.0, 0.0, 0.0, 0.0, 0.2859, 1.0, 0.0, 0.0, 0.2859, 1.0, 0.2859, 1.0, 1.0, 0.0, 0.0, 0.0, 0.0, 1.0, 1.0, 1.0, 1.0, 0.0, 0.0, 1.0, 1.0, 1.0, 0.0, 0.0, 0.0, 1.0, 1.0, 0.0, 0.0, 0.0, 1.0, 0.0, 1.0, 1.0, 0.0, 0.0, 0.0, 0.0, 1.0, 1.0, 1.0, 1.0, 0.0, 1.0, 1.0, 0.0, 0.0, 0.0, 0.0, 1.0, 1.0, 0.0, 0.0, 1.0, 1.0, 1.0, 1.0, 0.0, 1.0, 0.0, 0.0, 1.0, 1.0, 0.0, 0.0, 1.0, 0.0, 1.0, 0.2008, 0.0, 0.2008, 0.0, 0.0, 1.0, 0.2008, 0.0, 0.0, 1.0, 0.0, 1.0, 0.443, 0.0, 0.443, 0.0, 0.2008, 1.0, 0.443, 0.0, 0.2008, 1.0, 0.2008, 1.0, 0.7141, 0.0, 0.7141, 0.0, 0.443, 1.0, 0.7141, 0.0, 1.0, 0.0, 0.7141, 1.0, 0.7141, 0.0, 0.443, 1.0, 0.443, 1.0, 1.0, 0.0, 1.0, 1.0, 0.7141, 1.0, 1.0, 0.0, 0.0, 1.0, 0.0, 1.0, 1.0, 0.0, 1.0, 0.0, 0.0, 0.134, 0.9806, 0.1191, 0.9912, 0.1024, 0.9978, 0.134, 0.9806, 0.1024, 0.9978, 0.08482, 1.0, 0.1463, 0.9666, 0.134, 0.9806, 0.08482, 1.0, 0.04667, 0.8281, 0.0, 1.0, 0.0, 0.8281, 0.04667, 0.8281, 0.08482, 1.0, 0.0, 1.0, 0.04667, 0.8281, 0.1463, 0.9666, 0.08482, 1.0, 0.6784, 0.2053, 0.1463, 0.9666, 0.04667, 0.8281, 0.6021, 0.03338, 0.7057, 0.1807, 0.6908, 0.1913, 0.6021, 0.03338, 0.6908, 0.1913, 0.6784, 0.2053, 0.6021, 0.03338, 0.6784, 0.2053, 0.04667, 0.8281, 0.6294, 0.008796, 0.6021, 0.03338, 0.6145, 0.01936, 0.646, 0.002228, 0.6021, 0.03338, 0.6294, 0.008796, 0.6636, 0.0, 0.7399, 0.1719, 0.7223, 0.1742, 0.6636, 0.0, 0.7223, 0.1742, 0.7057, 0.1807, 0.6636, 0.0, 0.7057, 0.1807, 0.6021, 0.03338, 0.6636, 0.0, 0.6021, 0.03338, 0.646, 0.002228, 1.0, 0.0, 1.0, 0.1719, 0.7399, 0.1719, 1.0, 0.0, 0.7399, 0.1719, 0.6636, 0.0, 1.0, 0.7141, 0.0, 1.0, 0.0, 0.7141, 1.0, 0.7141, 1.0, 1.0, 0.0, 1.0, 1.0, 0.443, 0.0, 0.7141, 0.0, 0.443, 1.0, 0.443, 1.0, 0.7141, 0.0, 0.7141, 1.0, 0.2008, 0.0, 0.443, 0.0, 0.2008, 1.0, 0.2008, 0.0, 0.2008, 0.0, 0.0, 1.0, 0.2008, 1.0, 0.443, 0.0, 0.443, 1.0, 0.0, 1.0, 0.2008, 0.0, 0.0, 0.0, 1.0, 1.0, 0.0, 0.0, 0.0, 0.0, 1.0, 1.0, 1.0, 1.0, 0.0, 0.1463, 0.9666, 0.1191, 0.9912, 0.134, 0.9806, 0.1463, 0.9666, 0.1024, 0.9978, 0.1191, 0.9912, 0.1463, 0.9666, 0.08482, 1.0, 0.1024, 0.9978, 0.04667, 0.8281, 0.0, 1.0, 0.08482, 1.0, 0.04667, 0.8281, 0.0, 0.8281, 0.0, 1.0, 0.04667, 0.8281, 0.08482, 1.0, 0.1463, 0.9666, 0.6784, 0.2053, 0.04667, 0.8281, 0.1463, 0.9666, 0.6021, 0.03338, 0.6908, 0.1913, 0.7057, 0.1807, 0.6021, 0.03338, 0.6784, 0.2053, 0.6908, 0.1913, 0.6021, 0.03338, 0.04667, 0.8281, 0.6784, 0.2053, 0.6294, 0.008796, 0.6145, 0.01936, 0.6021, 0.03338, 0.6636, 0.0, 0.7223, 0.1742, 0.7399, 0.1719, 0.6636, 0.0, 0.7057, 0.1807, 0.7223, 0.1742, 0.6636, 0.0, 0.646, 0.002228, 0.6294, 0.008796, 0.6636, 0.0, 0.6021, 0.03338, 0.7057, 0.1807, 0.6636, 0.0, 0.6294, 0.008796, 0.6021, 0.03338, 1.0, 0.0, 0.7399, 0.1719, 1.0, 0.1719, 1.0, 0.0, 0.6636, 0.0, 0.7399, 0.1719, 1.0, 1.0, 0.0, 0.0, 1.0, 0.0, 1.0, 1.0, 0.0, 1.0, 0.0, 0.0, 1.0, 0.7141, 0.0, 0.7141, 0.0, 1.0, 1.0, 0.7141, 0.0, 1.0, 1.0, 1.0, 1.0, 0.443, 0.0, 0.443, 0.0, 0.7141, 1.0, 0.443, 0.0, 0.7141, 1.0, 0.7141, 1.0, 0.2008, 0.0, 0.2008, 0.0, 0.443, 1.0, 0.2008, 0.0, 0.0, 0.0, 0.2008, 1.0, 0.2008, 0.0, 0.443, 1.0, 0.443, 1.0, 0.0, 0.0, 0.0, 1.0, 0.2008, 1.0, 0.0, 0.0, 1.0, 0.0, 1.0, 1.0, 0.0, 0.0, 1.0, 1.0, 0.0, 1.0, 1.0, 1.0, 0.0, 0.0, 0.0, 1.0, 1.0, 0.0, 0.0, 0.0, 1.0, 0.0, 1.0, 0.0, 0.0, 1.0, 0.0, 0.0, 1.0, 1.0, 0.0, 1.0, 1.0, 1.0, 0.0, 0.0, 1.0, 0.0, 1.0, 1.0, 0.0, 1.0, 0.0, 0.0, 1.0, 1.0, 1.0, 0.0, 0.0, 1.0, 0.0, 1.0, 1.0, 0.0, 1.0, 0.0, 0.0, 1.0, 0.0, 0.0, 0.2859, 0.0, 0.0, 1.0, 0.2859, 0.0, 0.2859, 1.0, 0.0, 1.0, 0.557, 0.0, 0.557, 0.0, 0.2859, 1.0, 0.557, 0.0, 0.2859, 1.0, 0.2859, 1.0, 0.7992, 0.0, 0.7992, 0.0, 0.557, 1.0, 0.7992, 0.0, 0.557, 1.0, 0.557, 1.0, 1.0, 0.0, 1.0, 0.0, 0.7992, 1.0, 1.0, 0.0, 0.7992, 1.0, 0.7992, 1.0, 1.0, 0.0, 0.0, 1.0, 0.0, 1.0, 1.0, 0.0, 1.0, 0.0, 0.0, 0.2601, 0.1719, 0.0, 0.0, 0.3364, 0.0, 0.2601, 0.1719, 0.0, 0.1719, 0.0, 0.0, 0.3979, 0.03338, 0.3364, 0.0, 0.354, 0.002228, 0.3979, 0.03338, 0.354, 0.002228, 0.3706, 0.008796, 0.3979, 0.03338, 0.3706, 0.008796, 0.3855, 0.01936, 0.2777, 0.1742, 0.2601, 0.1719, 0.3364, 0.0, 0.2943, 0.1807, 0.3364, 0.0, 0.3979, 0.03338, 0.2943, 0.1807, 0.2777, 0.1742, 0.3364, 0.0, 0.3092, 0.1913, 0.2943, 0.1807, 0.3979, 0.03338, 0.3216, 0.2053, 0.3092, 0.1913, 0.3979, 0.03338, 0.9533, 0.8281, 0.3216, 0.2053, 0.3979, 0.03338, 0.8537, 0.9666, 0.3216, 0.2053, 0.9533, 0.8281, 0.9152, 1.0, 0.866, 0.9806, 0.8537, 0.9666, 0.9152, 1.0, 0.8809, 0.9912, 0.866, 0.9806, 0.9152, 1.0, 0.8976, 0.9978, 0.8809, 0.9912, 0.9152, 1.0, 0.8537, 0.9666, 0.9533, 0.8281, 1.0, 1.0, 0.9533, 0.8281, 1.0, 0.8281, 1.0, 1.0, 0.9152, 1.0, 0.9533, 0.8281, 1.0, 1.0, 0.0, 1.0, 0.0, 0.7992, 1.0, 0.7992, 1.0, 1.0, 0.0, 0.7992, 1.0, 0.557, 0.0, 0.7992, 0.0, 0.557, 1.0, 0.557, 1.0, 0.7992, 0.0, 0.7992, 1.0, 0.2859, 0.0, 0.557, 0.0, 0.2859, 1.0, 0.2859, 1.0, 0.557, 0.0, 0.557, 1.0, 0.0, 0.0, 0.2859, 0.0, 0.0, 1.0, 0.0, 1.0, 0.2859, 0.0, 0.2859, 0.0, 1.0, 0.0, 0.0, 1.0, 0.0, 0.0, 1.0, 1.0, 0.0, 1.0, 1.0, 0.866, 0.9806, 0.8809, 0.9912, 0.8976, 0.9978, 0.866, 0.9806, 0.8976, 0.9978, 0.9152, 1.0, 0.8537, 0.9666, 0.866, 0.9806, 0.9152, 1.0, 0.9533, 0.8281, 1.0, 1.0, 1.0, 0.8281, 0.9533, 0.8281, 0.9152, 1.0, 1.0, 1.0, 0.9533, 0.8281, 0.8537, 0.9666, 0.9152, 1.0, 0.3216, 0.2053, 0.8537, 0.9666, 0.9533, 0.8281, 0.3979, 0.03338, 0.2943, 0.1807, 0.3092, 0.1913, 0.3979, 0.03338, 0.3092, 0.1913, 0.3216, 0.2053, 0.3979, 0.03338, 0.3216, 0.2053, 0.9533, 0.8281, 0.3706, 0.008796, 0.3979, 0.03338, 0.3855, 0.01936, 0.354, 0.002228, 0.3979, 0.03338, 0.3706, 0.008796, 0.3364, 0.0, 0.2601, 0.1719, 0.2777, 0.1742, 0.3364, 0.0, 0.2777, 0.1742, 0.2943, 0.1807, 0.3364, 0.0, 0.2943, 0.1807, 0.3979, 0.03338, 0.3364, 0.0, 0.3979, 0.03338, 0.354, 0.002228, 0.0, 0.0, 0.0, 0.1719, 0.2601, 0.1719, 0.0, 0.0, 0.2601, 0.1719, 0.3364, 0.0, 1.0, 1.0, 0.0, 1.0, 0.0, 0.0, 1.0, 1.0, 0.0, 0.0, 1.0, 0.0, 1.0, 1.0, 0.0, 0.7992, 0.0, 1.0, 1.0, 0.7992, 0.0, 0.7992, 1.0, 1.0, 1.0, 0.557, 0.0, 0.557, 0.0, 0.7992, 1.0, 0.557, 0.0, 0.7992, 1.0, 0.7992, 1.0, 0.2859, 0.0, 0.2859, 0.0, 0.557, 1.0, 0.2859, 0.0, 0.557, 1.0, 0.557, 1.0, 0.0, 0.0, 0.0, 0.0, 0.2859, 1.0, 0.0, 0.0, 0.2859, 1.0, 0.2859, 1.0, 1.0, 0.0, 0.0, 0.0, 0.0, 1.0, 1.0, 1.0, 1.0, 0.0, 0.0, 1.0, 1.0, 1.0, 0.0, 0.0, 0.0, 1.0, 1.0, 0.0, 0.0, 0.0, 1.0, 0.0, 1.0, 1.0, 0.0, 0.0, 0.0, 0.0, 1.0, 1.0, 1.0, 1.0, 0.0, 1.0, 1.0, 0.0, 0.0, 0.0, 0.0, 1.0, 1.0, 0.0, 0.0, 1.0, 1.0, 1.0, 1.0, 0.0, 1.0, 0.0, 0.0, 1.0, 1.0, 0.0, 0.0, 1.0, 0.0, 1.0, 0.2008, 0.0, 0.2008, 0.0, 0.0, 1.0, 0.2008, 0.0, 0.0, 1.0, 0.0, 1.0, 0.443, 0.0, 0.443, 0.0, 0.2008, 1.0, 0.443, 0.0, 0.2008, 1.0, 0.2008, 1.0, 0.7141, 0.0, 0.7141, 0.0, 0.443, 1.0, 0.7141, 0.0, 1.0, 0.0, 0.7141, 1.0, 0.7141, 0.0, 0.443, 1.0, 0.443, 1.0, 1.0, 0.0, 1.0, 1.0, 0.7141, 1.0, 1.0, 0.0, 0.0, 1.0, 0.0, 1.0, 1.0, 0.0, 1.0, 0.0, 0.0, 0.134, 0.9806, 0.1191, 0.9912, 0.1024, 0.9978, 0.134, 0.9806, 0.1024, 0.9978, 0.08482, 1.0, 0.1463, 0.9666, 0.134, 0.9806, 0.08482, 1.0, 0.04667, 0.8281, 0.0, 1.0, 0.0, 0.8281, 0.04667, 0.8281, 0.08482, 1.0, 0.0, 1.0, 0.04667, 0.8281, 0.1463, 0.9666, 0.08482, 1.0, 0.6784, 0.2053, 0.1463, 0.9666, 0.04667, 0.8281, 0.6021, 0.03338, 0.7057, 0.1807, 0.6908, 0.1913, 0.6021, 0.03338, 0.6908, 0.1913, 0.6784, 0.2053, 0.6021, 0.03338, 0.6784, 0.2053, 0.04667, 0.8281, 0.6294, 0.008796, 0.6021, 0.03338, 0.6145, 0.01936, 0.646, 0.002228, 0.6021, 0.03338, 0.6294, 0.008796, 0.6636, 0.0, 0.7399, 0.1719, 0.7223, 0.1742, 0.6636, 0.0, 0.7223, 0.1742, 0.7057, 0.1807, 0.6636, 0.0, 0.7057, 0.1807, 0.6021, 0.03338, 0.6636, 0.0, 0.6021, 0.03338, 0.646, 0.002228, 1.0, 0.0, 1.0, 0.1719, 0.7399, 0.1719, 1.0, 0.0, 0.7399, 0.1719, 0.6636, 0.0, 1.0, 0.7141, 0.0, 1.0, 0.0, 0.7141, 1.0, 0.7141, 1.0, 1.0, 0.0, 1.0, 1.0, 0.443, 0.0, 0.7141, 0.0, 0.443, 1.0, 0.443, 1.0, 0.7141, 0.0, 0.7141, 1.0, 0.2008, 0.0, 0.443, 0.0, 0.2008, 1.0, 0.2008, 0.0, 0.2008, 0.0, 0.0, 1.0, 0.2008, 1.0, 0.443, 0.0, 0.443, 1.0, 0.0, 1.0, 0.2008, 0.0, 0.0, 0.0, 1.0, 1.0, 0.0, 0.0, 0.0, 0.0, 1.0, 1.0, 1.0, 1.0, 0.0, 0.1463, 0.9666, 0.1191, 0.9912, 0.134, 0.9806, 0.1463, 0.9666, 0.1024, 0.9978, 0.1191, 0.9912, 0.1463, 0.9666, 0.08482, 1.0, 0.1024, 0.9978, 0.04667, 0.8281, 0.0, 1.0, 0.08482, 1.0, 0.04667, 0.8281, 0.0, 0.8281, 0.0, 1.0, 0.04667, 0.8281, 0.08482, 1.0, 0.1463, 0.9666, 0.6784, 0.2053, 0.04667, 0.8281, 0.1463, 0.9666, 0.6021, 0.03338, 0.6908, 0.1913, 0.7057, 0.1807, 0.6021, 0.03338, 0.6784, 0.2053, 0.6908, 0.1913, 0.6021, 0.03338, 0.04667, 0.8281, 0.6784, 0.2053, 0.6294, 0.008796, 0.6145, 0.01936, 0.6021, 0.03338, 0.6636, 0.0, 0.7223, 0.1742, 0.7399, 0.1719, 0.6636, 0.0, 0.7057, 0.1807, 0.7223, 0.1742, 0.6636, 0.0, 0.646, 0.002228, 0.6294, 0.008796, 0.6636, 0.0, 0.6021, 0.03338, 0.7057, 0.1807, 0.6636, 0.0, 0.6294, 0.008796, 0.6021, 0.03338, 1.0, 0.0, 0.7399, 0.1719, 1.0, 0.1719, 1.0, 0.0, 0.6636, 0.0, 0.7399, 0.1719, 1.0, 1.0, 0.0, 0.0, 1.0, 0.0, 1.0, 1.0, 0.0, 1.0, 0.0, 0.0, 1.0, 0.7141, 0.0, 0.7141, 0.0, 1.0, 1.0, 0.7141, 0.0, 1.0, 1.0, 1.0, 1.0, 0.443, 0.0, 0.443, 0.0, 0.7141, 1.0, 0.443, 0.0, 0.7141, 1.0, 0.7141, 1.0, 0.2008, 0.0, 0.2008, 0.0, 0.443, 1.0, 0.2008, 0.0, 0.0, 0.0, 0.2008, 1.0, 0.2008, 0.0, 0.443, 1.0, 0.443, 1.0, 0.0, 0.0, 0.0, 1.0, 0.2008, 1.0, 0.0, 0.0, 1.0, 0.0, 1.0, 1.0, 0.0, 0.0, 1.0, 1.0, 0.0, 1.0, 1.0, 1.0, 0.0, 0.0, 0.0, 1.0, 1.0, 0.0, 0.0, 0.0, 1.0, 0.0, 1.0, 0.0, 0.0, 1.0, 0.0, 0.0, 1.0, 1.0, 0.0, 1.0, 1.0, 1.0, 0.0, 0.0, 1.0, 0.0, 1.0, 1.0, 0.0, 1.0, 0.0, 0.0, 1.0, 1.0, 1.0, 0.0, 0.0, 1.0, 0.0, 1.0, 1.0, 0.0, 1.0, 0.0, 0.0, 1.0, 0.0, 0.0, 0.2859, 0.0, 0.0, 1.0, 0.2859, 0.0, 0.2859, 1.0, 0.0, 1.0, 0.557, 0.0, 0.557, 0.0, 0.2859, 1.0, 0.557, 0.0, 0.2859, 1.0, 0.2859, 1.0, 0.7992, 0.0, 0.7992, 0.0, 0.557, 1.0, 0.7992, 0.0, 0.557, 1.0, 0.557, 1.0, 1.0, 0.0, 1.0, 0.0, 0.7992, 1.0, 1.0, 0.0, 0.7992, 1.0, 0.7992, 1.0, 1.0, 0.0, 0.0, 1.0, 0.0, 1.0, 1.0, 0.0, 1.0, 0.0, 0.0, 0.2601, 0.1719, 0.0, 0.0, 0.3364, 0.0, 0.2601, 0.1719, 0.0, 0.1719, 0.0, 0.0, 0.3979, 0.03338, 0.3364, 0.0, 0.354, 0.002228, 0.3979, 0.03338, 0.354, 0.002228, 0.3706, 0.008796, 0.3979, 0.03338, 0.3706, 0.008796, 0.3855, 0.01936, 0.2777, 0.1742, 0.2601, 0.1719, 0.3364, 0.0, 0.2943, 0.1807, 0.3364, 0.0, 0.3979, 0.03338, 0.2943, 0.1807, 0.2777, 0.1742, 0.3364, 0.0, 0.3092, 0.1913, 0.2943, 0.1807, 0.3979, 0.03338, 0.3216, 0.2053, 0.3092, 0.1913, 0.3979, 0.03338, 0.9533, 0.8281, 0.3216, 0.2053, 0.3979, 0.03338, 0.8537, 0.9666, 0.3216, 0.2053, 0.9533, 0.8281, 0.9152, 1.0, 0.866, 0.9806, 0.8537, 0.9666, 0.9152, 1.0, 0.8809, 0.9912, 0.866, 0.9806, 0.9152, 1.0, 0.8976, 0.9978, 0.8809, 0.9912, 0.9152, 1.0, 0.8537, 0.9666, 0.9533, 0.8281, 1.0, 1.0, 0.9533, 0.8281, 1.0, 0.8281, 1.0, 1.0, 0.9152, 1.0, 0.9533, 0.8281, 1.0, 1.0, 0.0, 1.0, 0.0, 0.7992, 1.0, 0.7992, 1.0, 1.0, 0.0, 0.7992, 1.0, 0.557, 0.0, 0.7992, 0.0, 0.557, 1.0, 0.557, 1.0, 0.7992, 0.0, 0.7992, 1.0, 0.2859, 0.0, 0.557, 0.0, 0.2859, 1.0, 0.2859, 1.0, 0.557, 0.0, 0.557, 1.0, 0.0, 0.0, 0.2859, 0.0, 0.0, 1.0, 0.0, 1.0, 0.2859, 0.0, 0.2859, 0.0, 1.0, 0.0, 0.0, 1.0, 0.0, 0.0, 1.0, 1.0, 0.0, 1.0, 1.0, 0.866, 0.9806, 0.8809, 0.9912, 0.8976, 0.9978, 0.866, 0.9806, 0.8976, 0.9978, 0.9152, 1.0, 0.8537, 0.9666, 0.866, 0.9806, 0.9152, 1.0, 0.9533, 0.8281, 1.0, 1.0, 1.0, 0.8281, 0.9533, 0.8281, 0.9152, 1.0, 1.0, 1.0, 0.9533, 0.8281, 0.8537, 0.9666, 0.9152, 1.0, 0.3216, 0.2053, 0.8537, 0.9666, 0.9533, 0.8281, 0.3979, 0.03338, 0.2943, 0.1807, 0.3092, 0.1913, 0.3979, 0.03338, 0.3092, 0.1913, 0.3216, 0.2053, 0.3979, 0.03338, 0.3216, 0.2053, 0.9533, 0.8281, 0.3706, 0.008796, 0.3979, 0.03338, 0.3855, 0.01936, 0.354, 0.002228, 0.3979, 0.03338, 0.3706, 0.008796, 0.3364, 0.0, 0.2601, 0.1719, 0.2777, 0.1742, 0.3364, 0.0, 0.2777, 0.1742, 0.2943, 0.1807, 0.3364, 0.0, 0.2943, 0.1807, 0.3979, 0.03338, 0.3364, 0.0, 0.3979, 0.03338, 0.354, 0.002228, 0.0, 0.0, 0.0, 0.1719, 0.2601, 0.1719, 0.0, 0.0, 0.2601, 0.1719, 0.3364, 0.0, 1.0, 1.0, 0.0, 1.0, 0.0, 0.0, 1.0, 1.0, 0.0, 0.0, 1.0, 0.0, 1.0, 1.0, 0.0, 0.7992, 0.0, 1.0, 1.0, 0.7992, 0.0, 0.7992, 1.0, 1.0, 1.0, 0.557, 0.0, 0.557, 0.0, 0.7992, 1.0, 0.557, 0.0, 0.7992, 1.0, 0.7992, 1.0, 0.2859, 0.0, 0.2859, 0.0, 0.557, 1.0, 0.2859, 0.0, 0.557, 1.0, 0.557, 1.0, 0.0, 0.0, 0.0, 0.0, 0.2859, 1.0, 0.0, 0.0, 0.2859, 1.0, 0.2859, 1.0, 1.0, 0.0, 0.0, 0.0, 0.0, 1.0, 1.0, 1.0, 1.0, 0.0, 0.0, 1.0, 1.0, 1.0, 0.0, 0.0, 0.0, 1.0, 1.0, 0.0, 0.0, 0.0, 1.0, 0.0, 1.0, 1.0, 0.0, 0.0, 0.0, 0.0, 1.0, 1.0, 1.0, 1.0, 0.0, 1.0, 1.0, 0.0, 0.0, 0.0, 0.0, 1.0, 1.0, 0.0, 0.0, 1.0, 1.0, 1.0, 1.0, 0.0, 1.0, 0.0, 0.0, 1.0, 1.0, 0.0, 0.0, 1.0, 0.0, 1.0, 0.2008, 0.0, 0.2008, 0.0, 0.0, 1.0, 0.2008, 0.0, 0.0, 1.0, 0.0, 1.0, 0.443, 0.0, 0.443, 0.0, 0.2008, 1.0, 0.443, 0.0, 0.2008, 1.0, 0.2008, 1.0, 0.7141, 0.0, 0.7141, 0.0, 0.443, 1.0, 0.7141, 0.0, 1.0, 0.0, 0.7141, 1.0, 0.7141, 0.0, 0.443, 1.0, 0.443, 1.0, 1.0, 0.0, 1.0, 1.0, 0.7141, 1.0, 1.0, 0.0, 0.0, 1.0, 0.0, 1.0, 1.0, 0.0, 1.0, 0.0, 0.0, 0.134, 0.9806, 0.1191, 0.9912, 0.1024, 0.9978, 0.134, 0.9806, 0.1024, 0.9978, 0.08482, 1.0, 0.1463, 0.9666, 0.134, 0.9806, 0.08482, 1.0, 0.04667, 0.8281, 0.0, 1.0, 0.0, 0.8281, 0.04667, 0.8281, 0.08482, 1.0, 0.0, 1.0, 0.04667, 0.8281, 0.1463, 0.9666, 0.08482, 1.0, 0.6784, 0.2053, 0.1463, 0.9666, 0.04667, 0.8281, 0.6021, 0.03338, 0.7057, 0.1807, 0.6908, 0.1913, 0.6021, 0.03338, 0.6908, 0.1913, 0.6784, 0.2053, 0.6021, 0.03338, 0.6784, 0.2053, 0.04667, 0.8281, 0.6294, 0.008796, 0.6021, 0.03338, 0.6145, 0.01936, 0.646, 0.002228, 0.6021, 0.03338, 0.6294, 0.008796, 0.6636, 0.0, 0.7399, 0.1719, 0.7223, 0.1742, 0.6636, 0.0, 0.7223, 0.1742, 0.7057, 0.1807, 0.6636, 0.0, 0.7057, 0.1807, 0.6021, 0.03338, 0.6636, 0.0, 0.6021, 0.03338, 0.646, 0.002228, 1.0, 0.0, 1.0, 0.1719, 0.7399, 0.1719, 1.0, 0.0, 0.7399, 0.1719, 0.6636, 0.0, 1.0, 0.7141, 0.0, 1.0, 0.0, 0.7141, 1.0, 0.7141, 1.0, 1.0, 0.0, 1.0, 1.0, 0.443, 0.0, 0.7141, 0.0, 0.443, 1.0, 0.443, 1.0, 0.7141, 0.0, 0.7141, 1.0, 0.2008, 0.0, 0.443, 0.0, 0.2008, 1.0, 0.2008, 0.0, 0.2008, 0.0, 0.0, 1.0, 0.2008, 1.0, 0.443, 0.0, 0.443, 1.0, 0.0, 1.0, 0.2008, 0.0, 0.0, 0.0, 1.0, 1.0, 0.0, 0.0, 0.0, 0.0, 1.0, 1.0, 1.0, 1.0, 0.0, 0.1463, 0.9666, 0.1191, 0.9912, 0.134, 0.9806, 0.1463, 0.9666, 0.1024, 0.9978, 0.1191, 0.9912, 0.1463, 0.9666, 0.08482, 1.0, 0.1024, 0.9978, 0.04667, 0.8281, 0.0, 1.0, 0.08482, 1.0, 0.04667, 0.8281, 0.0, 0.8281, 0.0, 1.0, 0.04667, 0.8281, 0.08482, 1.0, 0.1463, 0.9666, 0.6784, 0.2053, 0.04667, 0.8281, 0.1463, 0.9666, 0.6021, 0.03338, 0.6908, 0.1913, 0.7057, 0.1807, 0.6021, 0.03338, 0.6784, 0.2053, 0.6908, 0.1913, 0.6021, 0.03338, 0.04667, 0.8281, 0.6784, 0.2053, 0.6294, 0.008796, 0.6145, 0.01936, 0.6021, 0.03338, 0.6636, 0.0, 0.7223, 0.1742, 0.7399, 0.1719, 0.6636, 0.0, 0.7057, 0.1807, 0.7223, 0.1742, 0.6636, 0.0, 0.646, 0.002228, 0.6294, 0.008796, 0.6636, 0.0, 0.6021, 0.03338, 0.7057, 0.1807, 0.6636, 0.0, 0.6294, 0.008796, 0.6021, 0.03338, 1.0, 0.0, 0.7399, 0.1719, 1.0, 0.1719, 1.0, 0.0, 0.6636, 0.0, 0.7399, 0.1719, 1.0, 1.0, 0.0, 0.0, 1.0, 0.0, 1.0, 1.0, 0.0, 1.0, 0.0, 0.0, 1.0, 0.7141, 0.0, 0.7141, 0.0, 1.0, 1.0, 0.7141, 0.0, 1.0, 1.0, 1.0, 1.0, 0.443, 0.0, 0.443, 0.0, 0.7141, 1.0, 0.443, 0.0, 0.7141, 1.0, 0.7141, 1.0, 0.2008, 0.0, 0.2008, 0.0, 0.443, 1.0, 0.2008, 0.0, 0.0, 0.0, 0.2008, 1.0, 0.2008, 0.0, 0.443, 1.0, 0.443, 1.0, 0.0, 0.0, 0.0, 1.0, 0.2008, 1.0, 0.0, 0.0, 1.0, 0.0, 1.0, 1.0, 0.0, 0.0, 1.0, 1.0, 0.0, 1.0, 1.0, 1.0, 0.0, 0.0, 0.0, 1.0, 1.0, 0.0, 0.0, 0.0, 1.0, 0.0, 1.0, 0.0, 0.0, 1.0, 0.0, 0.0, 1.0, 1.0, 0.0, 1.0, 1.0, 1.0, 0.0, 0.0, 1.0, 0.0, 1.0, 1.0, 0.0, 1.0, 0.0, 0.0, 1.0, 1.0, 1.0, 0.0, 0.0, 1.0, 0.0, 1.0, 1.0, 0.0, 1.0, 0.0, 0.0, 1.0, 0.0, 0.0, 0.2859, 0.0, 0.0, 1.0, 0.2859, 0.0, 0.2859, 1.0, 0.0, 1.0, 0.557, 0.0, 0.557, 0.0, 0.2859, 1.0, 0.557, 0.0, 0.2859, 1.0, 0.2859, 1.0, 0.7992, 0.0, 0.7992, 0.0, 0.557, 1.0, 0.7992, 0.0, 0.557, 1.0, 0.557, 1.0, 1.0, 0.0, 1.0, 0.0, 0.7992, 1.0, 1.0, 0.0, 0.7992, 1.0, 0.7992, 1.0, 1.0, 0.0, 0.0, 1.0, 0.0, 1.0, 1.0, 0.0, 1.0, 0.0, 0.0, 0.2601, 0.1719, 0.0, 0.0, 0.3364, 0.0, 0.2601, 0.1719, 0.0, 0.1719, 0.0, 0.0, 0.3979, 0.03338, 0.3364, 0.0, 0.354, 0.002228, 0.3979, 0.03338, 0.354, 0.002228, 0.3706, 0.008796, 0.3979, 0.03338, 0.3706, 0.008796, 0.3855, 0.01936, 0.2777, 0.1742, 0.2601, 0.1719, 0.3364, 0.0, 0.2943, 0.1807, 0.3364, 0.0, 0.3979, 0.03338, 0.2943, 0.1807, 0.2777, 0.1742, 0.3364, 0.0, 0.3092, 0.1913, 0.2943, 0.1807, 0.3979, 0.03338, 0.3216, 0.2053, 0.3092, 0.1913, 0.3979, 0.03338, 0.9533, 0.8281, 0.3216, 0.2053, 0.3979, 0.03338, 0.8537, 0.9666, 0.3216, 0.2053, 0.9533, 0.8281, 0.9152, 1.0, 0.866, 0.9806, 0.8537, 0.9666, 0.9152, 1.0, 0.8809, 0.9912, 0.866, 0.9806, 0.9152, 1.0, 0.8976, 0.9978, 0.8809, 0.9912, 0.9152, 1.0, 0.8537, 0.9666, 0.9533, 0.8281, 1.0, 1.0, 0.9533, 0.8281, 1.0, 0.8281, 1.0, 1.0, 0.9152, 1.0, 0.9533, 0.8281, 1.0, 1.0, 0.0, 1.0, 0.0, 0.7992, 1.0, 0.7992, 1.0, 1.0, 0.0, 0.7992, 1.0, 0.557, 0.0, 0.7992, 0.0, 0.557, 1.0, 0.557, 1.0, 0.7992, 0.0, 0.7992, 1.0, 0.2859, 0.0, 0.557, 0.0, 0.2859, 1.0, 0.2859, 1.0, 0.557, 0.0, 0.557, 1.0, 0.0, 0.0, 0.2859, 0.0, 0.0, 1.0, 0.0, 1.0, 0.2859, 0.0, 0.2859, 0.0, 1.0, 0.0, 0.0, 1.0, 0.0, 0.0, 1.0, 1.0, 0.0, 1.0, 1.0, 0.866, 0.9806, 0.8809, 0.9912, 0.8976, 0.9978, 0.866, 0.9806, 0.8976, 0.9978, 0.9152, 1.0, 0.8537, 0.9666, 0.866, 0.9806, 0.9152, 1.0, 0.9533, 0.8281, 1.0, 1.0, 1.0, 0.8281, 0.9533, 0.8281, 0.9152, 1.0, 1.0, 1.0, 0.9533, 0.8281, 0.8537, 0.9666, 0.9152, 1.0, 0.3216, 0.2053, 0.8537, 0.9666, 0.9533, 0.8281, 0.3979, 0.03338, 0.2943, 0.1807, 0.3092, 0.1913, 0.3979, 0.03338, 0.3092, 0.1913, 0.3216, 0.2053, 0.3979, 0.03338, 0.3216, 0.2053, 0.9533, 0.8281, 0.3706, 0.008796, 0.3979, 0.03338, 0.3855, 0.01936, 0.354, 0.002228, 0.3979, 0.03338, 0.3706, 0.008796, 0.3364, 0.0, 0.2601, 0.1719, 0.2777, 0.1742, 0.3364, 0.0, 0.2777, 0.1742, 0.2943, 0.1807, 0.3364, 0.0, 0.2943, 0.1807, 0.3979, 0.03338, 0.3364, 0.0, 0.3979, 0.03338, 0.354, 0.002228, 0.0, 0.0, 0.0, 0.1719, 0.2601, 0.1719, 0.0, 0.0, 0.2601, 0.1719, 0.3364, 0.0, 1.0, 1.0, 0.0, 1.0, 0.0, 0.0, 1.0, 1.0, 0.0, 0.0, 1.0, 0.0, 1.0, 1.0, 0.0, 0.7992, 0.0, 1.0, 1.0, 0.7992, 0.0, 0.7992, 1.0, 1.0, 1.0, 0.557, 0.0, 0.557, 0.0, 0.7992, 1.0, 0.557, 0.0, 0.7992, 1.0, 0.7992, 1.0, 0.2859, 0.0, 0.2859, 0.0, 0.557, 1.0, 0.2859, 0.0, 0.557, 1.0, 0.557, 1.0, 0.0, 0.0, 0.0, 0.0, 0.2859, 1.0, 0.0, 0.0, 0.2859, 1.0, 0.2859, 1.0, 1.0, 0.0, 0.0, 0.0, 0.0, 1.0, 1.0, 1.0, 1.0, 0.0, 0.0, 1.0, 1.0, 1.0, 0.0, 0.0, 0.0, 1.0, 1.0, 0.0, 0.0, 0.0, 1.0, 0.0, 1.0, 1.0, 0.0, 0.0, 0.0, 0.0, 1.0, 1.0, 1.0, 1.0, 0.0, 1.0, 1.0, 0.0, 0.0, 0.0, 0.0, 1.0, 1.0, 0.0, 0.0, 1.0, 1.0, 1.0, 1.0, 0.0, 1.0, 0.0, 0.0, 1.0, 1.0, 0.0, 0.0, 1.0, 0.0, 1.0, 0.2008, 0.0, 0.2008, 0.0, 0.0, 1.0, 0.2008, 0.0, 0.0, 1.0, 0.0, 1.0, 0.443, 0.0, 0.443, 0.0, 0.2008, 1.0, 0.443, 0.0, 0.2008, 1.0, 0.2008, 1.0, 0.7141, 0.0, 0.7141, 0.0, 0.443, 1.0, 0.7141, 0.0, 1.0, 0.0, 0.7141, 1.0, 0.7141, 0.0, 0.443, 1.0, 0.443, 1.0, 1.0, 0.0, 1.0, 1.0, 0.7141, 1.0, 1.0, 0.0, 0.0, 1.0, 0.0, 1.0, 1.0, 0.0, 1.0, 0.0, 0.0, 0.134, 0.9806, 0.1191, 0.9912, 0.1024, 0.9978, 0.134, 0.9806, 0.1024, 0.9978, 0.08482, 1.0, 0.1463, 0.9666, 0.134, 0.9806, 0.08482, 1.0, 0.04667, 0.8281, 0.0, 1.0, 0.0, 0.8281, 0.04667, 0.8281, 0.08482, 1.0, 0.0, 1.0, 0.04667, 0.8281, 0.1463, 0.9666, 0.08482, 1.0, 0.6784, 0.2053, 0.1463, 0.9666, 0.04667, 0.8281, 0.6021, 0.03338, 0.7057, 0.1807, 0.6908, 0.1913, 0.6021, 0.03338, 0.6908, 0.1913, 0.6784, 0.2053, 0.6021, 0.03338, 0.6784, 0.2053, 0.04667, 0.8281, 0.6294, 0.008796, 0.6021, 0.03338, 0.6145, 0.01936, 0.646, 0.002228, 0.6021, 0.03338, 0.6294, 0.008796, 0.6636, 0.0, 0.7399, 0.1719, 0.7223, 0.1742, 0.6636, 0.0, 0.7223, 0.1742, 0.7057, 0.1807, 0.6636, 0.0, 0.7057, 0.1807, 0.6021, 0.03338, 0.6636, 0.0, 0.6021, 0.03338, 0.646, 0.002228, 1.0, 0.0, 1.0, 0.1719, 0.7399, 0.1719, 1.0, 0.0, 0.7399, 0.1719, 0.6636, 0.0, 1.0, 0.7141, 0.0, 1.0, 0.0, 0.7141, 1.0, 0.7141, 1.0, 1.0, 0.0, 1.0, 1.0, 0.443, 0.0, 0.7141, 0.0, 0.443, 1.0, 0.443, 1.0, 0.7141, 0.0, 0.7141, 1.0, 0.2008, 0.0, 0.443, 0.0, 0.2008, 1.0, 0.2008, 0.0, 0.2008, 0.0, 0.0, 1.0, 0.2008, 1.0, 0.443, 0.0, 0.443, 1.0, 0.0, 1.0, 0.2008, 0.0, 0.0, 0.0, 1.0, 1.0, 0.0, 0.0, 0.0, 0.0, 1.0, 1.0, 1.0, 1.0, 0.0, 0.1463, 0.9666, 0.1191, 0.9912, 0.134, 0.9806, 0.1463, 0.9666, 0.1024, 0.9978, 0.1191, 0.9912, 0.1463, 0.9666, 0.08482, 1.0, 0.1024, 0.9978, 0.04667, 0.8281, 0.0, 1.0, 0.08482, 1.0, 0.04667, 0.8281, 0.0, 0.8281, 0.0, 1.0, 0.04667, 0.8281, 0.08482, 1.0, 0.1463, 0.9666, 0.6784, 0.2053, 0.04667, 0.8281, 0.1463, 0.9666, 0.6021, 0.03338, 0.6908, 0.1913, 0.7057, 0.1807, 0.6021, 0.03338, 0.6784, 0.2053, 0.6908, 0.1913, 0.6021, 0.03338, 0.04667, 0.8281, 0.6784, 0.2053, 0.6294, 0.008796, 0.6145, 0.01936, 0.6021, 0.03338, 0.6636, 0.0, 0.7223, 0.1742, 0.7399, 0.1719, 0.6636, 0.0, 0.7057, 0.1807, 0.7223, 0.1742, 0.6636, 0.0, 0.646, 0.002228, 0.6294, 0.008796, 0.6636, 0.0, 0.6021, 0.03338, 0.7057, 0.1807, 0.6636, 0.0, 0.6294, 0.008796, 0.6021, 0.03338, 1.0, 0.0, 0.7399, 0.1719, 1.0, 0.1719, 1.0, 0.0, 0.6636, 0.0, 0.7399, 0.1719, 1.0, 1.0, 0.0, 0.0, 1.0, 0.0, 1.0, 1.0, 0.0, 1.0, 0.0, 0.0, 1.0, 0.7141, 0.0, 0.7141, 0.0, 1.0, 1.0, 0.7141, 0.0, 1.0, 1.0, 1.0, 1.0, 0.443, 0.0, 0.443, 0.0, 0.7141, 1.0, 0.443, 0.0, 0.7141, 1.0, 0.7141, 1.0, 0.2008, 0.0, 0.2008, 0.0, 0.443, 1.0, 0.2008, 0.0, 0.0, 0.0, 0.2008, 1.0, 0.2008, 0.0, 0.443, 1.0, 0.443, 1.0, 0.0, 0.0, 0.0, 1.0, 0.2008, 1.0, 0.0, 0.0, 1.0, 0.0, 1.0, 1.0, 0.0, 0.0, 1.0, 1.0, 0.0, 1.0, 1.0, 1.0, 0.0, 0.0, 0.0, 1.0, 1.0, 0.0, 0.0, 0.0, 1.0, 0.0, 1.0, 0.0, 0.0, 1.0, 0.0, 0.0, 1.0, 1.0, 0.0, 1.0, 1.0, 1.0, 0.0, 0.0, 1.0, 0.0, 1.0, 1.0, 0.0, 1.0, 0.0, 0.0, 1.0, 1.0, 1.0, 0.0, 0.0, 1.0, 0.0, 1.0, 1.0, 0.0, 1.0, 0.0, 0.0, 1.0, 0.0, 0.0, 0.2859, 0.0, 0.0, 1.0, 0.2859, 0.0, 0.2859, 1.0, 0.0, 1.0, 0.557, 0.0, 0.557, 0.0, 0.2859, 1.0, 0.557, 0.0, 0.2859, 1.0, 0.2859, 1.0, 0.7992, 0.0, 0.7992, 0.0, 0.557, 1.0, 0.7992, 0.0, 0.557, 1.0, 0.557, 1.0, 1.0, 0.0, 1.0, 0.0, 0.7992, 1.0, 1.0, 0.0, 0.7992, 1.0, 0.7992])
me_shape_9_indexedfaceset_001.materials.append(mat_plastic_chip_detailed)
me_shape_9_indexedfaceset_001.materials.append(mat_metal_pins)
me_shape_9_indexedfaceset_001.materials.append(mat_white_markings)
me_shape_9_indexedfaceset_001.update()

# ---- objects
ob_shape_9_indexedfaceset = bpy.data.objects.new('SHAPE_9_IndexedFaceSet', me_shape_9_indexedfaceset_001)

# ---- transforms, parenting, visibility, modifiers, constraints
ob_shape_9_indexedfaceset.location = (0.0, 0.0, 0.0)
ob_shape_9_indexedfaceset.scale = (2.54, 2.54, 2.54)

# ---- collection membership
col_collection.objects.link(ob_shape_9_indexedfaceset)

# ---- scene / render settings (as saved in the file)
scene.frame_start = 1; scene.frame_end = 250; scene.frame_set(1)
scene.render.engine = 'BLENDER_EEVEE_NEXT'
scene.cycles.sampling_pattern = 'TABULATED_SOBOL'
scene.cycles.use_light_tree = False
scene.view_settings.view_transform = 'Filmic'
bpy.context.view_layer.update()

# ---- added for rendering (the .blend has no active camera and no usable light): camera, sun
cam_auto = bpy.data.cameras.new('AutoCamera')
cam_auto.lens = 50.0
cam_auto.sensor_width = 36.0
cam_auto.clip_end = 1000.0
ob_auto_camera = bpy.data.objects.new('AutoCamera', cam_auto)
scene.collection.objects.link(ob_auto_camera)
ob_auto_camera.location = (8.99081, -10.789, 8.27265)
ob_auto_camera.rotation_euler = (1.09748, -7.21219e-08, 0.694738)
scene.camera = ob_auto_camera
light_auto_sun = bpy.data.lights.new('AutoSun', 'SUN')
light_auto_sun.energy = 3.0
light_auto_sun.angle = 0.0523599
ob_auto_sun = bpy.data.objects.new('AutoSun', light_auto_sun)
scene.collection.objects.link(ob_auto_sun)
ob_auto_sun.rotation_euler = (0.872665, 0.174533, 0.523599)
bpy.context.view_layer.update()
